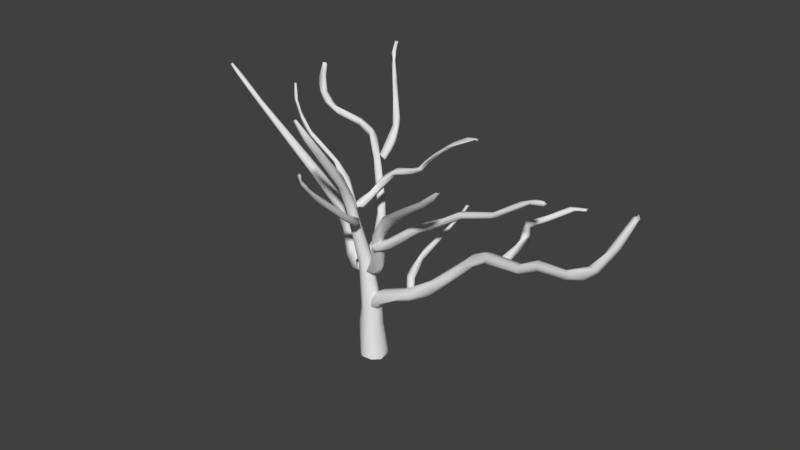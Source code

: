 # Source: Acacia.blend  (saved by Blender 2.78.0; exported with 4.5.12 LTS)
import bpy
from mathutils import Matrix  # noqa: F401  (used for matrix-valued properties, if any)

bpy.ops.wm.read_factory_settings(use_empty=True)
scene = bpy.context.scene
scene.name = 'Scene'

# ---- collections
col_collection_1 = bpy.data.collections.new('Collection 1'); scene.collection.children.link(col_collection_1)

# ---- materials (node trees are filled in below, after node groups)
mat_material_001 = bpy.data.materials.new('Material.001')
mat_material_001.alpha_threshold = 0.0
mat_material_001.use_transparent_shadow = False
mat_material_001.roughness = 0.5

# ---- material node trees

# ---- world
world_world = bpy.data.worlds.new('World'); scene.world = world_world
world_world.color = (0.05088, 0.05088, 0.05088)
world_world.use_sun_shadow = False
world_world.sun_shadow_jitter_overblur = 0.0
world_world.cycles.sampling_method = 'MANUAL'

# ---- meshes
me_mesh = bpy.data.meshes.new('Mesh')
me_mesh.from_pydata([(-0.1769, -0.01919, 0.008702), (-0.1303, -0.1194, 0.01535), (-0.03997, -0.1841, 0.02043), (0.1055, -0.1717, 0.02156), (0.1945, -0.07573, 0.01665), (0.1479, 0.1472, 0.002011), (-0.002969, 0.1949, -0.002247), (-0.1358, 0.1216, 0.000551), (0.1871, 0.02527, 0.1378), (0.03138, -0.1226, 0.4467), (-0.1687, 0.1178, 0.4473), (-0.204, -2.031e-05, 0.4628), (-0.05778, -0.1215, 0.6422), (0.1053, -0.02823, 0.4655), (0.09275, 0.0933, 0.4598), (-0.01293, 0.1616, 0.6019), (-0.147, -0.1026, 0.4839), (-0.08323, 0.1526, 0.6728), (-0.1224, -0.08843, 0.7269), (0.02697, -0.1008, 0.745), (0.09413, 0.05969, 0.7252), (0.05047, 0.1268, 0.7329), (-0.1746, 0.004528, 0.7271), (0.09586, -0.0156, 0.7387), (-0.145, 0.1052, 0.7244), (-0.2127, -0.005794, 1.333), (-0.1482, -0.07841, 1.337), (-0.09948, -0.08455, 1.216), (-0.01814, -0.04466, 1.168), (-0.1964, 0.06992, 1.144), (-0.187, -0.05441, 1.324), (0.005056, 0.02969, 1.149), (-0.06806, 0.08383, 1.396), (-0.1317, 0.1023, 1.396), (-0.02283, 0.02181, 1.373), (-0.09486, -0.0947, 1.555), (-0.2382, 0.0112, 1.665), (-0.2954, -0.1234, 1.983), (-0.1154, -0.07335, 1.854), (-0.2201, -0.1055, 2.303), (-0.1613, -0.1865, 2.19), (-0.2763, -0.09609, 2.231), (-0.1653, -0.1288, 2.254), (-0.2275, -0.2316, 2.199), (-0.3004, -0.1874, 2.33), (-0.2535, -0.3473, 2.506), (-0.2138, -0.3636, 2.504), (-0.1569, -0.3124, 2.475), (-0.1737, -0.3302, 2.671), (-0.2606, -0.2447, 2.532), (-0.108, -0.611, 2.966), (-0.1163, -0.8214, 3.131), (-0.2004, -0.6993, 3.032), (-0.1722, -0.9622, 3.321), (-0.117, -0.8787, 3.296), (-0.1743, -0.732, 3.144), (-0.2052, -0.9158, 3.315), (-0.1643, -1.001, 3.451), (-0.207, -0.9342, 3.409), (-0.2787, -1.036, 3.565), (-0.2218, -1.03, 3.599), (-0.2674, -0.9924, 3.579), (0.007922, 0.01384, 0.8777), (-0.005692, -0.08608, 0.7271), (-0.009135, 0.03683, 0.6749), (-0.000456, 0.1177, 0.7473), (0.001838, -0.05495, 0.8613), (0.07537, -0.009036, 0.6969), (0.06878, 0.06769, 0.7067), (-0.03523, 0.04135, 0.8622), (0.145, -0.05951, 0.8339), (0.1552, 0.02744, 0.8011), (0.1513, 0.08784, 0.852), (0.004698, 0.1085, 0.8271), (0.1183, -0.03605, 1.003), (0.1094, -0.07751, 0.9215), (0.03641, 0.03721, 0.9446), (0.1817, 0.05626, 1.037), (0.3062, -0.0404, 0.9203), (0.333, 0.0442, 0.9193), (0.6405, -0.07179, 1.133), (0.5955, 0.09216, 1.164), (0.6365, -0.01666, 1.042), (0.6081, 0.1018, 1.098), (0.5697, 0.0384, 1.197), (0.6384, -0.0155, 1.219), (0.8001, 0.1175, 1.157), (0.8893, 0.04092, 1.203), (0.7977, 0.1247, 1.322), (0.8994, 0.08103, 1.407), (1.153, 0.09684, 1.514), (1.096, 0.2505, 1.493), (1.228, 0.2585, 1.695), (1.24, 0.14, 1.697), (1.055, 0.1377, 1.33), (1.252, 0.2541, 1.559), (1.448, 0.1486, 1.765), (1.404, 0.1635, 1.882), (1.514, 0.2136, 1.794), (1.375, 0.2859, 1.743), (1.414, 0.2399, 1.9), (1.634, 0.159, 2.028), (1.662, 0.1126, 1.912), (1.709, 0.08237, 2.002), (1.737, 0.1514, 1.904), (1.656, 0.2479, 1.94), (1.706, 0.1972, 2.032), (2.218, 0.06018, 2.126), (2.21, -0.02173, 2.133), (2.213, -0.04657, 2.058), (2.243, -0.01726, 2.02), (2.228, 0.04619, 2.011), (2.234, 0.08472, 2.077), (2.473, -0.06419, 2.24), (2.499, -0.04456, 2.163), (2.507, 0.03932, 2.175), (2.494, 0.0554, 2.232), (2.469, 0.009241, 2.28), (2.931, -0.1215, 2.257), (2.909, -0.1467, 2.378), (3.022, -0.2202, 2.357), (2.922, -0.1747, 2.271), (3.02, -0.1045, 2.37), (3.321, -0.2332, 2.569), (3.102, -0.1271, 2.337), (3.086, -0.1602, 2.454), (3.182, -0.2117, 2.382), (3.216, -0.1899, 2.553), (3.332, -0.1815, 2.505), (3.267, -0.1252, 2.554), (3.362, -0.1267, 2.577), (3.374, -0.1604, 2.748), (3.497, -0.1453, 2.886), (3.515, -0.1029, 2.817), (3.428, -0.08717, 2.851), (3.575, -0.01045, 3.19), (3.613, 0.03733, 3.211), (3.648, 0.01494, 3.167), (3.643, -0.02024, 3.172), (3.624, -0.0375, 3.199), (-0.02473, -0.0882, 1.278), (-0.03093, 0.03858, 1.214), (-0.01895, 0.1218, 1.312), (-0.01068, 0.05568, 1.404), (0.01659, -0.06289, 1.38), (0.07027, -0.07789, 1.278), (0.1017, 0.02396, 1.242), (0.07708, 0.1106, 1.302), (0.0515, 0.08392, 1.414), (0.1875, -0.02667, 1.373), (0.1581, 0.07008, 1.407), (-0.01111, -0.004323, 1.41), (0.2298, -0.1515, 1.852), (0.1067, -0.1178, 1.864), (0.1507, -0.1577, 1.836), (0.1017, -0.05801, 1.872), (0.2537, -0.03377, 1.842), (0.1616, -0.001015, 1.874), (0.321, -0.1342, 1.97), (0.3013, -0.1456, 2.183), (0.3133, -0.2087, 2.132), (0.3889, -0.08377, 2.075), (0.3325, -0.08441, 2.175), (0.4249, -0.2224, 2.137), (0.5863, -0.1526, 2.303), (0.6172, -0.2483, 2.261), (0.6601, -0.3511, 2.362), (0.6214, -0.2227, 2.412), (1.5, -0.8678, 3.009), (1.641, -0.8699, 3.058), (1.362, -0.7486, 2.942), (1.483, -0.8227, 2.93), (1.405, -0.7214, 2.947), (1.807, -0.9413, 3.254), (1.776, -0.9899, 3.27), (1.777, -0.938, 3.278), (-0.1849, -0.006431, 1.191), (-0.1997, -0.07557, 1.242), (-0.2343, -0.05354, 1.353), (-0.2444, 0.02656, 1.38), (-0.224, 0.1208, 1.311), (-0.3032, -0.06084, 1.223), (-0.2732, 0.1232, 1.3), (-0.3257, 0.06233, 1.186), (-0.4433, -0.001536, 1.345), (-0.1903, 0.07918, 1.202), (-0.3961, 0.05511, 1.447), (-0.474, 0.1055, 1.287), (-0.5202, 0.2571, 1.442), (-0.7742, 0.2729, 1.689), (-0.5507, 0.298, 1.61), (-0.6386, 0.1521, 1.583), (-0.3053, 0.1053, 1.376), (-0.7368, 0.3325, 1.886), (-0.6982, 0.2129, 1.785), (-0.817, 0.2205, 1.802), (-0.7385, 0.333, 1.679), (-0.7577, 0.3703, 1.8), (-0.9433, 0.2753, 2.068), (-1.004, 0.3327, 1.931), (-0.992, 0.2254, 2.032), (-1.351, 0.2997, 2.156), (-1.362, 0.3573, 2.108), (-1.473, 0.3805, 2.279), (-1.201, 0.3824, 2.171), (-1.149, 0.3909, 2.094), (-1.36, 0.4188, 2.127), (-2.857, 0.7613, 2.681), (-2.81, 0.7377, 2.708), (-2.766, 0.7627, 2.73), (-2.699, 0.8004, 2.669), (-2.624, 0.7486, 2.583), (-3.264, 0.8476, 2.904), (-3.273, 0.8306, 2.96), (-3.254, 0.8767, 2.982), (-3.122, 0.8786, 2.832), (-3.326, 0.8894, 2.975), (-3.385, 0.8124, 3.079), (-3.357, 0.8353, 3.097), (-3.406, 0.8603, 3.088), (-0.2895, 0.1481, 1.244), (-0.2644, 0.1318, 1.352), (-0.171, 0.1365, 1.355), (-0.1614, 0.156, 1.243), (-0.1643, 0.3019, 1.327), (-0.243, 0.3176, 1.27), (-0.3125, 0.3743, 1.473), (-0.2442, 0.2621, 1.411), (-0.2418, 0.4274, 1.507), (-0.2591, 0.5535, 1.581), (-0.2302, 0.4934, 1.42), (-0.335, 0.4493, 1.405), (-0.3841, 0.5599, 1.697), (-0.3488, 0.6105, 1.545), (-0.455, 0.6293, 1.741), (-0.361, 0.707, 1.717), (-0.5511, 0.7724, 1.881), (-0.4888, 0.7952, 2.015), (-0.6674, 0.9314, 2.078), (-0.7417, 0.9218, 2.152), (-0.6753, 0.8709, 2.174), (-0.7017, 1.008, 2.183), (-0.8484, 1.013, 2.285), (-0.6566, 0.9488, 2.208), (-0.8969, 1.141, 2.361), (-0.8606, 1.06, 2.22), (-1.18, 1.307, 2.4), (-1.072, 1.353, 2.405), (-1.218, 1.379, 2.378), (-1.154, 1.387, 2.37), (-1.2, 1.343, 2.46), (-1.188, 1.396, 2.471), (-1.285, 1.472, 2.459), (-1.444, 1.421, 2.532), (-1.472, 1.484, 2.532), (-1.508, 1.496, 2.49), (-1.446, 1.473, 2.438), (-1.45, 1.4, 2.465), (-1.801, 1.325, 2.59), (-1.817, 1.43, 2.6), (-1.952, 1.421, 2.608), (-1.816, 1.357, 2.539), (-1.944, 1.421, 2.674), (-1.972, 1.348, 2.688), (-2.095, 1.382, 2.652), (-2.214, 1.436, 2.777), (-2.146, 1.458, 2.782), (-2.153, 1.514, 2.767), (-2.404, 1.596, 2.865), (-2.273, 1.595, 2.787), (-2.09, 1.418, 2.639), (-2.347, 1.696, 2.898), (-2.413, 1.674, 2.848), (-2.529, 1.819, 3.0), (-2.49, 1.789, 3.055), (-2.449, 1.806, 3.056), (-2.449, 1.861, 2.994), (-0.8127, 1.099, 2.292), (-0.7197, 1.095, 2.246), (-0.81, 1.187, 2.241), (-0.6931, 1.197, 2.451), (-0.6904, 1.287, 2.416), (-0.7613, 1.259, 2.374), (-0.7878, 1.27, 2.459), (-0.8179, 1.38, 2.635), (-0.7195, 1.347, 2.592), (-0.7735, 1.489, 2.625), (-0.8112, 1.395, 2.543), (-0.8908, 1.55, 2.778), (-0.8356, 1.539, 2.739), (-0.9125, 1.556, 2.673), (-0.9564, 1.552, 2.741), (-1.208, 1.856, 2.999), (-1.267, 1.886, 2.959), (-1.219, 1.946, 3.019), (-1.227, 1.936, 2.948), (-1.377, 2.083, 3.175), (-1.489, 2.248, 3.269), (-1.435, 2.115, 3.122), (-1.526, 2.189, 3.274), (-1.478, 2.238, 3.339), (-1.511, 2.196, 3.317), (-1.474, 2.267, 3.428), (-1.499, 2.31, 3.442), (-1.542, 2.283, 3.369), (-1.496, 2.243, 3.44), (-1.529, 2.268, 3.458), (0.545, 0.03305, 1.186), (0.6216, 0.0732, 1.219), (0.5819, 0.1442, 1.203), (0.5089, 0.1039, 1.171), (0.483, 0.1043, 1.346), (0.5555, 0.04982, 1.32), (0.5953, 0.1274, 1.306), (0.6415, 0.2348, 1.548), (0.5508, 0.2163, 1.45), (0.618, 0.2045, 1.617), (0.6151, 0.3195, 1.699), (0.7602, 0.4708, 1.895), (0.9028, 0.5089, 2.032), (0.9613, 0.5622, 2.174), (0.956, 0.5924, 2.11), (0.9817, 0.6254, 2.234), (1.052, 0.5947, 2.277), (1.041, 0.6314, 2.283), (1.015, 0.6057, 2.297), (-0.1738, -0.1358, 1.995), (-0.1518, -0.1913, 2.074), (-0.1665, -0.2433, 2.021), (-0.1811, -0.2062, 1.964), (-0.08226, -0.1773, 1.966), (-0.08148, -0.1564, 2.042), (-0.05633, -0.3123, 2.095), (-0.06743, -0.314, 2.051), (-0.0896, -0.2389, 1.969), (0.02547, -0.2599, 2.059), (-0.02356, -0.2891, 2.118), (0.04499, -0.3716, 2.069), (0.1184, -0.5222, 2.274), (0.02665, -0.526, 2.218), (0.1341, -0.6688, 2.301), (0.09319, -0.6363, 2.376), (0.187, -0.918, 2.559), (0.06097, -0.5757, 2.222), (0.1727, -1.135, 2.711), (0.1461, -1.063, 2.734), (0.1565, -1.367, 2.971), (0.2011, -1.271, 2.923), (0.2212, -1.434, 3.08), (0.185, -1.448, 3.153), (0.2105, -1.423, 3.148), (0.2365, -1.499, 3.206), (0.2439, -1.447, 3.203), (0.2149, -1.476, 3.219), (0.1356, -0.1726, 1.731), (0.1509, -0.1407, 1.632), (0.1397, -0.06216, 1.651), (0.1249, -0.05649, 1.727), (0.1252, -0.1141, 1.758), (0.3307, -0.07171, 1.715), (0.3082, -0.1485, 1.814), (0.2554, -0.1661, 1.715), (0.3321, -0.09236, 1.865), (0.4189, -0.1203, 1.778), (0.3665, -0.03019, 1.823), (0.8138, -0.1078, 2.119), (0.7453, -0.07251, 2.19), (0.7321, -0.1241, 2.123), (0.7942, -0.01385, 2.122), (0.7829, -0.01682, 2.18), (0.8237, -0.05587, 2.105), (1.428, -0.06513, 2.497), (1.401, 0.0204, 2.5), (1.156, -0.06719, 2.406), (1.203, -0.02899, 2.323), (1.168, -5.233e-05, 2.402), (1.377, -0.04454, 2.551), (1.403, -0.07014, 2.526), (1.412, -0.01528, 2.468), (1.399, 0.003064, 2.555), (1.836, -0.04612, 2.624), (1.78, 0.01176, 2.59), (1.851, -0.03261, 2.689), (1.835, 0.01728, 2.68), (1.944, -0.004271, 2.662), (1.925, 0.0297, 2.679), (2.345, -0.03008, 2.991), (2.327, -0.02632, 2.947), (2.21, -0.01339, 2.938), (2.21, 0.03326, 2.915), (2.304, 0.01175, 2.919), (2.381, 0.0248, 3.007), (2.517, -0.02403, 2.979), (2.517, 0.03147, 2.993), (2.517, -0.0132, 3.033), (-0.2557, -0.06456, 2.118), (-0.19, -0.06197, 2.174), (-0.1949, -0.06924, 2.103), (-0.2297, -0.01087, 2.196), (-0.1491, 0.006799, 2.133), (-0.2531, 0.01739, 2.103), (-0.1863, 0.1217, 2.237), (-0.1277, 0.146, 2.206), (-0.1744, 0.1164, 2.102), (-0.1871, 0.024, 2.082), (-0.2348, 0.1652, 2.16), (-0.2085, 0.2313, 2.27), (-0.1547, 0.308, 2.31), (-0.1009, 0.2398, 2.373), (-0.04916, 0.2605, 2.352), (-0.1437, 0.2511, 2.204), (-0.08362, 0.3348, 2.34), (-0.05348, 0.3146, 2.493), (0.02724, 0.3674, 2.536), (0.08503, 0.2824, 2.54), (0.1413, 0.3215, 2.542), (0.1675, 0.3608, 2.581), (0.1379, 0.2851, 2.614), (0.143, 0.3361, 2.633), (0.4519, 0.3292, 2.701), (0.3687, 0.3054, 2.626), (0.4854, 0.3881, 2.682), (0.3742, 0.3516, 2.687), (0.5294, 0.3375, 2.712), (0.4196, 0.3632, 2.626), (0.4684, 0.3677, 2.739), (0.6018, 0.3493, 2.849), (0.5857, 0.3963, 2.888), (0.6126, 0.3791, 2.826), (0.8062, 0.3797, 3.007), (0.8768, 0.4001, 3.1), (0.8206, 0.3459, 3.061), (1.184, 0.3548, 3.313), (1.171, 0.3669, 3.25), (0.9851, 0.3729, 3.2), (1.338, 0.3292, 3.339), (1.332, 0.3536, 3.304), (1.34, 0.3696, 3.334), (1.813, 0.1837, 1.997), (1.881, 0.171, 2.058), (1.948, 0.1769, 1.984), (1.879, 0.1896, 1.925), (1.893, 0.3969, 2.1), (1.953, 0.6406, 2.15), (1.893, 0.4367, 1.977), (1.945, 0.6154, 2.089), (1.902, 0.5527, 2.167), (1.832, 0.5218, 2.067), (1.891, 0.6445, 2.087), (1.856, 0.5967, 2.202), (1.846, 0.6628, 2.189), (1.935, 0.5903, 2.231), (1.9, 0.6907, 2.244), (1.947, 0.5249, 2.394), (1.972, 0.5808, 2.3), (1.99, 0.6162, 2.377), (1.895, 0.5943, 2.369), (2.011, 0.51, 2.383), (2.071, 0.6006, 2.398), (2.132, 0.5343, 2.453), (2.11, 0.5663, 2.388), (2.099, 0.6078, 2.468), (2.22, 0.6358, 2.534), (2.355, 0.8072, 2.609), (2.232, 0.6119, 2.482), (2.309, 0.8015, 2.571), (2.412, 0.8007, 2.59), (2.433, 0.8898, 2.584), (2.416, 0.8267, 2.559), (2.543, 0.8523, 2.617), (2.543, 0.8531, 2.58), (2.543, 0.9073, 2.615), (-1.571, 0.3194, 3.343), (-1.617, 0.3222, 3.345), (-1.592, 0.3587, 3.34), (-1.575, 0.2781, 3.147), (-1.575, 0.3236, 3.148), (-1.524, 0.2929, 3.143), (-1.383, 0.2073, 2.888), (-1.475, 0.2785, 2.969), (-1.433, 0.2613, 3.008), (-1.217, 0.2052, 2.823), (-1.176, 0.1597, 2.769), (-1.169, 0.1907, 2.723), (-1.154, 0.2197, 2.756), (-0.8353, 0.1977, 2.599), (-0.7389, 0.1103, 2.562), (-0.796, 0.1366, 2.545), (-0.5707, 0.1245, 2.422), (-0.6698, 0.1363, 2.557), (-0.5238, 0.04942, 2.403), (-0.4612, 0.06306, 2.316), (-0.4584, 0.09854, 2.407), (-0.356, -0.001147, 2.305), (-0.2397, -0.001072, 2.111), (-0.2652, -0.07555, 2.122), (-0.3097, -0.06023, 2.1), (-0.3082, -0.01169, 2.086)], [], [(8, 4, 5), (9, 2, 3), (13, 9, 4), (13, 4, 8), (5, 14, 8), (6, 15, 5), (16, 1, 2), (10, 17, 6), (12, 18, 16), (21, 14, 15), (18, 22, 11), (24, 17, 10), (22, 24, 11), (27, 12, 19), (28, 19, 23), (21, 31, 20), (22, 29, 24), (30, 25, 18), (31, 28, 23), (17, 33, 15), (32, 34, 31), (28, 35, 27), (25, 36, 29), (38, 35, 34), (43, 30, 26), (42, 38, 39), (42, 40, 38), (44, 41, 37), (45, 44, 37), (45, 37, 43), (47, 43, 40), (49, 39, 41), (50, 47, 42), (50, 42, 48), (45, 52, 44), (50, 51, 47), (49, 55, 48), (53, 56, 46), (52, 56, 55), (54, 57, 51), (55, 60, 50), (58, 60, 55), (53, 59, 58), (57, 60, 53), (58, 61, 60), (67, 63, 64), (69, 73, 62), (70, 63, 67), (71, 67, 68), (65, 72, 68), (70, 75, 63), (76, 77, 73), (74, 77, 76), (72, 79, 71), (78, 80, 70), (77, 81, 73), (74, 84, 77), (82, 78, 79), (83, 72, 73), (80, 85, 74), (86, 82, 79), (87, 80, 82), (94, 87, 86), (91, 86, 83), (92, 91, 88), (93, 88, 89), (95, 94, 86), (93, 89, 90), (100, 92, 88), (96, 93, 90), (97, 100, 93), (96, 90, 94), (95, 98, 94), (92, 100, 99), (101, 100, 97), (103, 97, 93), (103, 93, 96), (105, 99, 100), (103, 101, 97), (104, 102, 98), (106, 105, 100), (103, 108, 101), (102, 109, 103), (104, 110, 102), (111, 104, 105), (109, 108, 103), (113, 108, 109), (114, 109, 110), (112, 115, 111), (117, 107, 108), (118, 114, 115), (113, 119, 117), (124, 115, 116), (122, 116, 117), (119, 125, 122), (123, 127, 119), (123, 120, 126), (128, 126, 124), (129, 124, 122), (129, 122, 125), (130, 128, 124), (132, 127, 123), (133, 123, 128), (134, 129, 131), (135, 134, 131), (138, 132, 133), (130, 137, 133), (136, 137, 130), (134, 136, 130), (144, 151, 140), (145, 140, 141), (147, 141, 142), (143, 148, 142), (146, 149, 145), (150, 156, 149), (147, 156, 150), (156, 152, 149), (148, 157, 147), (155, 157, 148), (158, 152, 156), (159, 155, 153), (160, 153, 154), (161, 158, 156), (162, 157, 155), (158, 163, 152), (164, 161, 157), (166, 160, 163), (167, 164, 162), (159, 170, 167), (166, 168, 159), (169, 165, 161), (168, 170, 159), (171, 166, 165), (170, 172, 167), (172, 164, 167), (168, 174, 170), (170, 175, 172), (171, 174, 168), (177, 181, 176), (176, 183, 185), (180, 192, 179), (182, 192, 180), (179, 186, 178), (192, 186, 179), (186, 191, 184), (187, 188, 183), (184, 189, 187), (192, 194, 186), (190, 193, 192), (196, 188, 187), (195, 189, 191), (194, 195, 191), (197, 190, 188), (197, 193, 190), (193, 198, 192), (189, 199, 196), (199, 205, 197), (202, 199, 201), (207, 202, 201), (204, 209, 203), (208, 207, 201), (205, 210, 204), (206, 210, 205), (211, 206, 202), (211, 215, 210), (213, 208, 209), (210, 214, 209), (212, 215, 207), (216, 215, 212), (219, 216, 212), (217, 212, 213), (218, 213, 214), (216, 219, 214), (222, 227, 221), (223, 224, 222), (220, 225, 223), (221, 226, 220), (222, 228, 227), (224, 229, 222), (225, 230, 224), (226, 231, 220), (228, 226, 227), (231, 233, 230), (234, 236, 231), (237, 228, 229), (235, 229, 230), (236, 233, 231), (237, 232, 228), (238, 235, 233), (240, 234, 232), (241, 237, 235), (245, 238, 239), (246, 239, 242), (247, 244, 243), (247, 243, 241), (249, 247, 241), (248, 241, 245), (246, 248, 245), (250, 246, 242), (251, 244, 247), (247, 252, 251), (252, 247, 249), (257, 248, 246), (251, 253, 250), (256, 252, 249), (252, 254, 251), (263, 253, 254), (256, 260, 255), (262, 263, 259), (264, 261, 258), (270, 260, 261), (262, 266, 263), (263, 265, 264), (260, 267, 262), (270, 269, 260), (266, 265, 263), (265, 268, 264), (267, 274, 266), (269, 271, 267), (271, 275, 274), (272, 276, 269), (268, 273, 272), (271, 276, 275), (280, 277, 278), (281, 278, 279), (283, 279, 277), (284, 277, 280), (285, 280, 281), (287, 282, 283), (288, 284, 285), (290, 286, 287), (294, 292, 288), (294, 288, 289), (286, 294, 289), (294, 296, 292), (293, 298, 295), (296, 301, 299), (297, 300, 296), (299, 304, 297), (300, 302, 301), (302, 305, 301), (303, 302, 300), (307, 311, 310), (308, 312, 307), (309, 313, 308), (310, 315, 309), (313, 314, 312), (314, 316, 312), (311, 317, 315), (317, 318, 315), (315, 321, 314), (318, 321, 315), (322, 318, 317), (319, 320, 322), (321, 323, 319), (325, 322, 320), (322, 324, 321), (326, 330, 329), (327, 331, 326), (330, 334, 329), (329, 334, 328), (331, 335, 330), (334, 333, 328), (330, 337, 334), (331, 338, 335), (336, 338, 331), (333, 339, 332), (343, 339, 333), (338, 340, 337), (337, 340, 343), (342, 344, 340), (341, 347, 338), (344, 346, 343), (347, 348, 342), (346, 349, 345), (349, 347, 345), (350, 347, 349), (352, 348, 350), (351, 353, 349), (352, 351, 348), (361, 354, 355), (359, 355, 356), (360, 358, 354), (364, 356, 357), (363, 361, 355), (362, 357, 358), (367, 360, 361), (366, 362, 360), (364, 368, 359), (370, 365, 363), (359, 370, 363), (368, 370, 359), (369, 368, 364), (367, 373, 366), (365, 371, 367), (374, 370, 368), (375, 369, 366), (375, 372, 369), (377, 373, 371), (372, 378, 374), (379, 372, 375), (376, 382, 379), (377, 382, 376), (371, 380, 377), (381, 378, 372), (383, 385, 379), (384, 380, 381), (386, 382, 380), (387, 380, 384), (385, 390, 384), (390, 387, 384), (388, 391, 389), (386, 394, 391), (391, 393, 390), (392, 394, 386), (395, 398, 397), (396, 398, 395), (397, 404, 396), (398, 406, 400), (399, 402, 398), (400, 403, 404), (401, 406, 398), (403, 402, 399), (405, 410, 403), (406, 407, 405), (402, 409, 401), (407, 411, 410), (407, 413, 411), (412, 413, 407), (408, 417, 412), (409, 414, 408), (410, 415, 409), (411, 415, 410), (413, 416, 411), (412, 418, 413), (421, 416, 413), (418, 421, 413), (415, 420, 414), (424, 415, 416), (422, 421, 418), (423, 419, 417), (420, 423, 417), (423, 420, 424), (425, 421, 422), (426, 419, 423), (421, 428, 423), (426, 431, 419), (430, 421, 427), (431, 434, 427), (429, 431, 426), (432, 434, 431), (435, 432, 431), (434, 432, 430), (436, 435, 433), (444, 445, 440), (443, 446, 442), (446, 449, 447), (447, 449, 450), (443, 451, 446), (448, 452, 445), (450, 452, 448), (454, 451, 443), (453, 456, 449), (455, 454, 443), (455, 443, 452), (457, 453, 451), (453, 461, 456), (457, 459, 453), (461, 458, 455), (461, 455, 456), (462, 461, 453), (464, 459, 460), (463, 461, 462), (461, 467, 460), (460, 468, 464), (468, 466, 464), (467, 468, 460), (468, 469, 466), (463, 469, 471), (468, 470, 469), (475, 477, 472), (474, 476, 473), (472, 477, 474), (475, 478, 477), (476, 479, 475), (479, 478, 475), (480, 479, 476), (484, 485, 483), (486, 481, 482), (483, 487, 482), (485, 484, 481), (485, 488, 483), (491, 490, 487), (489, 492, 485), (493, 489, 486), (494, 488, 492), (495, 486, 490), (496, 495, 490), (496, 490, 491), (497, 496, 491), (495, 494, 493), (4, 9, 3), (7, 10, 6), (1, 11, 0), (9, 12, 2), (8, 14, 13), (5, 15, 14), (13, 14, 20, 23), (1, 16, 11), (12, 16, 2), (16, 18, 11), (9, 19, 12), (19, 9, 13, 23), (21, 20, 14), (17, 15, 6), (11, 24, 10), (18, 12, 27, 26), (25, 29, 22), (18, 25, 22), (32, 21, 15, 33), (28, 27, 19), (20, 31, 23), (24, 29, 17), (26, 30, 18), (21, 32, 31), (34, 32, 39, 38), (29, 33, 17), (31, 34, 28), (27, 35, 26), (29, 36, 33), (34, 35, 28), (30, 37, 25), (25, 37, 36), (76, 69, 66, 74), (35, 43, 26), (33, 39, 32), (36, 41, 33), (41, 39, 33), (40, 43, 35), (38, 40, 35), (37, 41, 36), (43, 37, 30), (46, 45, 43), (47, 46, 43), (42, 47, 40), (39, 48, 42), (44, 49, 41), (49, 48, 39), (44, 52, 49), (47, 51, 46), (45, 46, 52), (46, 51, 53), (49, 52, 55), (46, 56, 52), (50, 54, 51), (48, 55, 50), (55, 56, 58), (51, 57, 53), (50, 60, 54), (56, 53, 58), (54, 60, 57), (53, 60, 59), (58, 59, 61), (66, 69, 62), (68, 67, 64), (65, 68, 64), (71, 70, 67), (68, 72, 71), (65, 73, 72), (78, 70, 71, 79), (75, 74, 66), (63, 75, 66), (69, 76, 73), (79, 72, 83, 86), (75, 80, 74), (70, 80, 75), (78, 82, 80), (85, 80, 90, 89), (81, 83, 73), (77, 84, 81), (74, 85, 84), (84, 88, 81), (85, 89, 84), (86, 87, 82), (89, 88, 84), (98, 99, 105, 104), (81, 91, 83), (88, 91, 81), (87, 90, 80), (94, 90, 87), (91, 95, 86), (93, 100, 88), (91, 99, 95), (92, 99, 91), (98, 96, 94), (95, 99, 98), (102, 103, 96), (98, 102, 96), (107, 106, 101, 108), (101, 106, 100), (106, 107, 105), (102, 110, 109), (111, 110, 104), (112, 111, 105), (107, 112, 105), (114, 110, 111, 115), (113, 117, 108), (114, 113, 109), (116, 112, 107, 117), (112, 116, 115), (120, 113, 114, 121), (118, 121, 114), (124, 118, 115), (113, 120, 119), (126, 121, 118, 124), (122, 124, 116), (117, 119, 122), (120, 123, 119), (121, 126, 120), (131, 132, 139, 135), (119, 127, 125), (127, 129, 125), (128, 123, 126), (129, 130, 124), (131, 129, 127), (132, 131, 127), (130, 133, 128), (134, 130, 129), (133, 132, 123), (149, 146, 147, 150), (133, 137, 138), (134, 135, 136), (132, 138, 139), (135, 139, 136), (145, 144, 140), (146, 145, 141), (147, 146, 141), (142, 148, 147), (151, 144, 153, 155), (143, 151, 148), (149, 152, 145), (181, 177, 178, 184), (145, 154, 144), (151, 155, 148), (154, 153, 144), (152, 154, 145), (147, 157, 156), (160, 159, 153), (152, 160, 154), (157, 161, 156), (159, 162, 155), (152, 163, 160), (162, 164, 157), (158, 165, 163), (161, 165, 158), (159, 167, 162), (160, 166, 159), (165, 166, 163), (164, 169, 161), (166, 171, 168), (169, 171, 165), (172, 169, 164), (172, 173, 169), (170, 174, 175), (172, 175, 173), (169, 174, 171), (173, 174, 169), (176, 181, 183), (187, 183, 181, 184), (180, 185, 182), (190, 182, 185, 188), (178, 186, 184), (185, 183, 188), (204, 193, 197, 205), (182, 190, 192), (184, 191, 189), (186, 194, 191), (189, 196, 187), (196, 197, 188), (192, 198, 194), (199, 197, 196), (189, 195, 199), (194, 200, 195), (198, 200, 194), (195, 201, 199), (200, 201, 195), (204, 198, 193), (200, 198, 203, 201), (199, 206, 205), (202, 206, 199), (201, 203, 209, 208), (198, 204, 203), (207, 211, 202), (207, 208, 213, 212), (204, 210, 209), (206, 211, 210), (207, 215, 211), (240, 243, 244, 242), (209, 214, 213), (210, 215, 214), (215, 216, 214), (217, 219, 212), (218, 217, 213), (214, 219, 218), (223, 225, 224), (220, 231, 225), (221, 227, 226), (222, 229, 228), (230, 229, 224), (225, 231, 230), (226, 234, 231), (226, 232, 234), (228, 232, 226), (233, 235, 230), (235, 237, 229), (237, 240, 232), (238, 241, 235), (236, 238, 233), (234, 239, 236), (239, 238, 236), (242, 239, 234), (240, 242, 234), (243, 240, 237), (241, 243, 237), (246, 250, 253, 257), (245, 241, 238), (246, 245, 239), (244, 250, 242), (248, 249, 241), (251, 250, 244), (272, 270, 264, 268), (248, 256, 249), (251, 254, 253), (252, 255, 254), (252, 256, 255), (248, 257, 256), (257, 261, 256), (257, 258, 261), (253, 258, 257), (259, 263, 254), (255, 259, 254), (255, 260, 259), (263, 258, 253), (256, 261, 260), (264, 270, 261), (263, 264, 258), (259, 260, 262), (262, 267, 266), (260, 269, 267), (287, 284, 291, 290), (267, 271, 274), (265, 274, 268), (266, 274, 265), (270, 272, 269), (269, 276, 271), (268, 274, 273), (272, 273, 276), (282, 281, 279), (281, 280, 278), (283, 282, 279), (284, 283, 277), (10, 7, 0, 11), (285, 284, 280), (286, 285, 281), (282, 286, 281), (284, 287, 283), (287, 286, 282), (289, 288, 285), (286, 289, 285), (306, 299, 301, 305), (290, 295, 286), (288, 292, 284), (291, 293, 290), (292, 291, 284), (290, 293, 295), (286, 295, 294), (292, 299, 291), (291, 299, 293), (292, 296, 299), (293, 299, 298), (294, 297, 296), (295, 297, 294), (295, 298, 297), (296, 300, 301), (298, 299, 297), (299, 306, 304), (332, 327, 328, 333), (297, 303, 300), (297, 304, 303), (304, 306, 303), (307, 312, 311), (308, 313, 312), (309, 315, 313), (310, 311, 315), (312, 316, 311), (313, 315, 314), (311, 316, 317), (316, 322, 317), (314, 319, 316), (316, 319, 322), (314, 321, 319), (322, 321, 318), (319, 323, 320), (323, 325, 320), (321, 324, 323), (325, 324, 322), (326, 331, 330), (341, 336, 332, 339), (327, 336, 331), (327, 332, 336), (330, 335, 337), (334, 343, 333), (334, 337, 343), (335, 338, 337), (336, 341, 338), (345, 341, 339, 343), (338, 342, 340), (352, 350, 349, 353), (340, 344, 343), (338, 347, 342), (341, 345, 347), (342, 348, 344), (343, 346, 345), (348, 346, 344), (350, 348, 347), (351, 349, 346), (348, 351, 346), (369, 364, 362, 366), (361, 360, 354), (360, 362, 358), (359, 363, 355), (364, 359, 356), (362, 364, 357), (365, 367, 361), (363, 365, 361), (367, 366, 360), (379, 375, 373, 376), (369, 372, 368), (367, 371, 373), (370, 374, 365), (372, 374, 368), (373, 375, 366), (365, 374, 371), (378, 371, 374), (409, 402, 403, 410), (377, 376, 373), (379, 385, 372), (377, 380, 382), (378, 380, 371), (378, 381, 380), (385, 381, 372), (382, 383, 379), (385, 384, 381), (382, 388, 383), (386, 388, 382), (387, 386, 380), (383, 389, 385), (383, 388, 389), (385, 389, 390), (388, 386, 391), (389, 391, 390), (387, 392, 386), (390, 392, 387), (390, 393, 392), (391, 394, 393), (397, 398, 400), (396, 399, 398), (396, 404, 399), (397, 400, 404), (398, 402, 401), (399, 404, 403), (400, 405, 403), (400, 406, 405), (405, 407, 410), (401, 412, 406), (401, 408, 412), (401, 409, 408), (428, 421, 430, 429), (406, 412, 407), (408, 414, 417), (409, 415, 414), (411, 416, 415), (412, 417, 418), (417, 419, 418), (414, 420, 417), (419, 422, 418), (415, 424, 420), (421, 424, 416), (421, 423, 424), (419, 425, 422), (425, 427, 421), (428, 426, 423), (419, 427, 425), (419, 431, 427), (428, 429, 426), (438, 439, 442, 447), (427, 434, 430), (430, 433, 429), (433, 431, 429), (433, 435, 431), (430, 437, 433), (430, 432, 437), (433, 437, 436), (432, 435, 437), (442, 439, 440, 443), (441, 438, 447, 444), (441, 444, 440), (454, 455, 458, 460), (440, 445, 443), (442, 446, 447), (444, 448, 445), (444, 447, 448), (447, 450, 448), (446, 451, 449), (445, 452, 443), (449, 456, 450), (456, 452, 450), (451, 453, 449), (456, 455, 452), (454, 457, 451), (454, 460, 457), (470, 468, 467, 471), (457, 460, 459), (459, 462, 453), (461, 460, 458), (464, 462, 459), (463, 465, 461), (461, 465, 467), (464, 466, 462), (462, 466, 463), (465, 463, 467), (466, 469, 463), (463, 471, 467), (473, 475, 472), (473, 476, 475), (474, 477, 476), (477, 478, 480), (477, 480, 476), (478, 482, 480), (480, 481, 479), (480, 482, 481), (479, 483, 478), (481, 484, 479), (483, 482, 478), (479, 484, 483), (487, 486, 482), (483, 488, 487), (489, 485, 481), (486, 489, 481), (487, 490, 486), (488, 491, 487), (485, 492, 488), (493, 492, 489), (495, 493, 486), (494, 491, 488), (493, 494, 492), (494, 497, 491)])
me_mesh.polygons.foreach_set('use_smooth', [True] * 857)
_uv = me_mesh.uv_layers.new(name='UVMap')
_uv.uv.foreach_set('vector', [-1.223, 1.495, -0.9985, 1.568, -1.479, 1.891, -0.6258, 5.565, -0.3937, 6.601, -0.7784, 6.582, -0.8091, 5.384, -0.6258, 5.565, -0.9985, 6.451, -1.379, 0.7138, -0.9985, 1.568, -1.223, 1.495, -1.479, 1.891, -1.616, 0.9002, -1.223, 1.495, 5.18, 6.544, 5.298, 5.218, 5.586, 6.622, -0.1532, 5.451, -0.1427, 6.515, -0.3937, 6.601, 4.854, 5.609, 5.129, 5.06, 5.18, 6.544, -0.4129, 5.129, -0.2462, 4.891, -0.1532, 5.451, 5.5, 4.979, 5.553, 5.651, 5.298, 5.218, -4.574, -4.98, -4.817, -5.042, -4.632, -5.724, 4.982, 5.001, 5.129, 5.06, 4.854, 5.609, -4.817, -5.042, -5.073, -5.116, -4.632, -5.724, -0.3668, 3.8, -0.4129, 5.129, -0.6473, 4.871, -0.6874, 6.601, -0.7026, 7.264, -0.989, 7.314, -1.831, 0.4011, -1.862, -0.5688, -1.625, 0.3601, -4.817, -5.042, -5.264, -4.008, -5.073, -5.116, -5.062, -3.46, -5.195, -3.469, -4.574, -4.98, -1.862, -0.5688, -1.782, -0.7479, -1.492, 0.2194, 5.129, 5.06, 5.174, 3.483, 5.298, 5.218, -2.168, -1.022, -1.963, -1.027, -1.862, -0.5688, 6.492, 6.32, 6.377, 7.065, 6.269, 6.413, -5.195, -3.469, -5.461, -2.621, -5.264, -4.008, 6.458, 7.567, 6.377, 7.065, 6.641, 6.581, -0.1717, 1.837, -0.1427, 3.516, -0.2513, 3.522, -2.216, -3.048, -2.108, -2.167, -2.378, -3.164, -2.216, -3.048, -2.089, -3.016, -2.108, -2.167, -5.393, -0.7691, -5.562, -1.084, -5.328, -1.708, -5.095, -0.2063, -5.393, -0.7691, -5.328, -1.708, -2.618, 5.003, -2.509, 6.395, -2.653, 5.763, -2.868, 5.071, -2.653, 5.763, -2.856, 5.827, -2.275, -3.851, -2.378, -3.164, -2.487, -3.081, -2.887, 3.592, -2.868, 5.071, -2.949, 5.823, -1.444, -5.049, -2.216, -3.048, -1.989, -4.141, -5.095, -0.2063, -4.533, 1.39, -5.393, -0.7691, -2.887, 3.592, -2.706, 2.901, -2.868, 5.071, -2.275, -3.851, -1.41, -5.641, -1.989, -4.141, -4.045, 2.314, -4.163, 2.267, -5.049, -0.2005, -4.533, 1.39, -4.163, 2.267, -4.522, 1.702, -2.723, 2.495, -2.55, 2.008, -2.706, 2.901, -1.41, -5.641, -1.102, -7.0, -1.444, -5.049, -4.178, 2.522, -4.058, 3.077, -4.522, 1.702, -4.045, 2.314, -4.022, 2.993, -4.178, 2.522, 0.4083, 6.972, 0.4894, 6.669, 0.4894, 7.191, 4.229, 7.986, 4.087, 7.53, 4.229, 7.462, 4.563, 4.595, 4.837, 4.733, 4.502, 4.819, 7.599, 7.669, 7.7, 7.465, 7.7, 7.748, 4.787, 4.241, 4.837, 4.733, 4.563, 4.595, 4.545, 4.267, 4.563, 4.595, 4.41, 4.598, -6.53, -6.872, -6.522, -6.406, -6.754, -6.765, -1.722, 6.141, -1.536, 6.131, -1.767, 6.632, 4.532, 7.583, 4.551, 7.351, 4.827, 7.733, 5.236, 6.648, 5.494, 6.622, 5.39, 6.85, -6.522, -6.406, -6.642, -5.912, -6.711, -6.474, 4.721, 3.754, 4.782, 2.694, 4.787, 4.241, 4.551, 7.351, 4.827, 6.618, 4.827, 7.733, -1.337, 5.991, -1.448, 4.668, -1.226, 5.751, 4.551, 2.835, 4.721, 3.754, 4.51, 3.697, -6.5, -5.036, -6.522, -6.406, -6.386, -6.78, -1.811, 4.641, -1.568, 4.513, -1.337, 5.991, -6.567, -4.501, -6.804, -5.071, -6.642, -5.912, 4.417, 2.035, 4.782, 2.694, 4.551, 2.835, 4.224, 1.483, 4.417, 2.035, 4.262, 2.305, -6.027, -3.381, -6.567, -4.501, -6.5, -5.036, 3.21, 7.349, 3.129, 6.816, 3.362, 6.309, 3.522, 7.298, 3.362, 6.309, 3.522, 6.513, -6.059, -2.932, -6.466, -3.695, -6.567, -4.501, -1.226, 2.462, -1.416, 3.628, -1.518, 2.903, 3.365, 7.876, 3.21, 7.349, 3.362, 6.309, -1.353, 1.891, -1.226, 2.462, -1.518, 2.903, 5.261, 7.333, 5.424, 7.203, 5.424, 7.803, 4.417, -0.02605, 4.462, 0.9973, 4.224, 1.483, 4.087, 0.714, 4.255, -0.2135, 4.224, 1.483, -5.75, -2.849, -5.562, -2.191, -5.776, -2.429, 1.952, -1.046, 2.044, -0.417, 1.91, -0.3422, 1.711, -1.171, 1.91, -0.3422, 1.681, 0.252, 4.644, -0.9559, 4.52, 0.5412, 4.417, -0.02605, -5.734, -1.558, -5.776, -2.429, -5.562, -2.191, 1.711, -1.171, 1.952, -1.046, 1.91, -0.3422, 4.348, -0.878, 4.505, -0.7213, 4.255, -0.2135, 2.287, 3.628, 2.081, 3.481, 2.259, 3.008, 1.711, -1.171, 1.296, -2.48, 1.952, -1.046, 1.625, -0.9816, 1.108, -2.402, 1.711, -1.171, 4.348, -0.878, 4.457, -2.189, 4.505, -0.7213, -6.481, -0.1746, -6.024, -1.436, -5.734, -1.558, 1.108, -2.402, 1.296, -2.48, 1.711, -1.171, 1.171, -3.21, 1.296, -2.48, 1.108, -2.402, 4.487, -2.973, 4.594, -2.177, 4.457, -2.189, -6.301, -0.07747, -6.461, 0.6718, -6.481, -0.1746, 3.773, 7.304, 3.96, 7.7, 3.741, 7.7, 4.426, -4.086, 4.487, -2.973, 4.309, -3.007, 1.171, -3.21, 0.8674, -4.376, 1.36, -3.271, -7.0, 2.218, -6.461, 0.6718, -6.309, 0.7046, 2.129, 6.707, 2.12, 5.412, 2.311, 5.415, 2.323, 6.542, 2.31, 6.901, 2.129, 6.707, 0.6906, -5.535, 0.8305, -5.282, 0.8674, -4.376, 0.6906, -5.535, 0.6016, -4.602, 0.4946, -5.019, 4.539, -5.346, 4.576, -4.831, 4.399, -4.585, -6.737, 2.844, -7.0, 2.218, -6.814, 2.062, 2.257, 7.177, 2.129, 6.707, 2.31, 6.901, -6.796, 3.1, -6.984, 2.93, -7.0, 2.218, 1.26, -6.317, 0.8305, -5.282, 0.6906, -5.535, 4.6, -6.203, 4.743, -5.414, 4.539, -5.346, 2.988, 6.715, 3.08, 7.509, 2.864, 7.027, 2.972, 5.79, 2.988, 6.715, 2.864, 7.027, 4.749, -6.998, 4.794, -6.263, 4.6, -6.203, -6.796, 3.1, -5.718, 4.461, -6.443, 3.729, -5.562, 4.432, -5.718, 4.461, -6.796, 3.1, -6.258, 3.559, -5.562, 4.432, -6.796, 3.1, 1.012, 6.194, 0.8759, 6.301, 1.014, 5.905, 6.532, -6.597, 6.35, -6.747, 6.623, -7.0, 1.491, 5.502, 1.591, 5.905, 1.321, 5.698, 7.226, 0.3481, 7.296, 0.4436, 7.116, 0.6103, 6.806, -6.711, 6.788, -6.279, 6.532, -6.597, -1.599, 6.632, -1.599, 7.525, -1.811, 6.753, 1.491, 5.502, 0.9331, 4.475, 1.466, 5.206, 6.658, -5.305, 6.378, -5.21, 6.788, -6.279, 1.282, 5.427, 0.6984, 4.618, 1.491, 5.502, -6.079, 5.748, -6.225, 5.724, -6.21, 4.473, 6.51, -4.858, 6.378, -5.21, 6.658, -5.305, -6.003, 6.61, -6.079, 5.748, -5.918, 5.758, 1.235, 7.888, 0.882, 7.223, 1.041, 7.163, 6.674, -4.603, 6.51, -4.858, 6.658, -5.305, -6.157, 6.558, -6.225, 5.724, -6.079, 5.748, 6.51, -4.858, 6.429, -4.291, 6.378, -5.21, 0.7119, 3.189, 0.761, 3.893, 0.6984, 4.618, 6.464, -3.357, 6.269, -4.501, 6.429, -4.291, 1.953, 1.074, 1.759, 0.822, 1.925, 0.252, -5.594, 4.461, -5.594, 7.089, -5.811, 5.077, -1.037, 2.91, -1.019, 5.399, -1.226, 1.912, 6.762, 0.07704, 6.645, -3.716, 6.674, -4.603, -1.019, 5.399, -1.153, 5.028, -1.226, 1.912, 6.649, -0.4697, 6.464, -3.357, 6.645, -3.716, 2.019, 3.526, 1.931, 3.53, 1.953, 1.074, 1.931, 3.53, 1.759, 0.822, 1.953, 1.074, -1.019, 5.399, -1.182, 6.264, -1.153, 5.028, 2.019, 3.526, 2.044, 4.683, 1.931, 3.53, 6.649, -0.4697, 6.649, 0.8087, 6.549, -0.2515, -5.226, 7.483, -5.488, 7.483, -5.243, 7.25, -5.243, 7.25, -5.562, 7.171, -5.223, 7.079, 2.414, 7.416, 2.538, 7.164, 2.723, 7.355, 3.722, -6.663, 3.637, -6.521, 3.631, -6.762, 2.723, 7.355, 2.748, 6.908, 2.864, 7.467, 2.538, 7.164, 2.748, 6.908, 2.723, 7.355, 2.7, 2.216, 2.677, 1.431, 3.03, 2.278, 4.055, -6.245, 3.653, -5.826, 4.087, -6.731, 2.916, 3.372, 2.571, 4.51, 2.592, 3.338, 2.538, 7.164, 2.864, 5.705, 2.748, 6.908, 6.269, -5.875, 5.991, -5.086, 6.12, -6.843, 3.419, -4.998, 3.653, -5.826, 4.055, -6.245, 2.812, 4.737, 2.571, 4.51, 2.768, 4.122, 2.305, 1.015, 2.435, 0.7229, 2.677, 1.431, 3.169, -4.784, 3.323, -5.53, 3.653, -5.826, 6.2, -5.122, 5.991, -5.086, 6.269, -5.875, 5.991, -5.086, 5.639, -4.422, 6.12, -6.843, 2.571, 4.51, 2.656, 5.173, 2.414, 4.546, 3.306, -4.118, 3.129, -3.556, 3.169, -4.784, -5.01, 5.835, -4.815, 6.523, -5.21, 5.85, -4.918, 3.077, -5.01, 5.835, -5.21, 5.85, 5.778, -3.642, 6.094, 0.8645, 5.663, -2.884, 2.977, -5.231, 3.069, -5.33, 2.436, -0.9402, 5.896, -3.85, 6.255, 0.6594, 5.778, -3.642, 3.339, -3.018, 3.788, 0.9441, 3.129, -3.556, 3.905, 0.6319, 3.339, -3.018, 3.444, -3.092, 3.905, 0.6319, 3.993, 2.147, 3.788, 0.9441, 3.054, -6.636, 2.977, -5.231, 2.842, -5.182, 6.255, 0.6594, 6.075, 2.364, 6.094, 0.8645, 4.087, 2.519, 3.993, 2.147, 4.033, 1.276, 3.993, 2.776, 3.993, 2.147, 4.087, 2.519, -4.183, 5.252, -4.199, 4.941, -4.052, 4.777, -4.822, 7.052, -4.822, 7.443, -4.889, 7.332, 2.908, -6.981, 3.054, -6.636, 2.932, -6.663, 4.229, 7.834, 4.233, 7.462, 4.361, 7.94, 0.3143, 1.837, 0.2345, 1.469, 0.4946, 1.666, 5.42, 1.705, 5.243, 1.47, 5.639, 1.594, -2.487, -6.767, -2.762, -6.625, -2.734, -7.0, -3.453, 2.185, -3.699, 2.869, -3.684, 2.008, 0.3143, 1.837, -0.08946, 1.143, 0.2345, 1.469, 5.243, 1.47, 5.134, 0.7548, 5.639, 1.594, -2.762, -6.625, -3.188, -6.222, -2.994, -6.702, -3.699, 2.869, -3.969, 2.877, -3.684, 2.008, -0.08946, 1.143, 0.149, 1.118, 0.2345, 1.469, -2.928, -6.097, -3.275, -5.675, -3.188, -6.222, -3.701, 3.864, -3.723, 4.401, -3.969, 2.877, 5.366, -0.4325, 5.281, 0.9923, 5.134, 0.7548, 5.048, 0.2372, 5.134, 0.7548, 4.998, 1.038, -3.597, -4.599, -3.275, -5.675, -2.928, -6.097, -0.8367, -0.4927, -0.2715, 0.442, -0.08946, 1.143, -3.845, -3.9, -3.623, -5.281, -3.275, -5.675, -0.8336, -1.171, -0.2823, 0.1607, -0.2715, 0.442, 5.235, -1.294, 5.366, -0.4325, 5.048, 0.2372, -3.664, 5.602, -3.671, 5.08, -3.519, 5.209, -3.821, 6.419, -3.519, 5.209, -3.453, 5.64, 4.947, -2.701, 5.283, -2.046, 5.388, -1.157, 4.947, -2.701, 5.388, -1.157, 5.235, -1.294, -3.808, -2.026, -3.994, -2.163, -4.022, -3.589, -3.695, -1.901, -4.022, -3.589, -3.831, -3.173, -3.821, 6.419, -4.002, 6.513, -3.664, 5.602, -0.7987, -3.14, -0.7008, -2.973, -0.8376, -1.829, 4.99, -3.072, 5.283, -2.046, 4.947, -2.701, 4.947, -2.701, 4.837, -3.357, 4.99, -3.072, -3.785, -1.548, -3.994, -2.163, -3.808, -2.026, 0.6825, 6.395, 0.6802, 5.924, 0.8759, 5.905, -0.8891, -3.194, -0.5468, -3.804, -0.7987, -3.14, -3.446, -1.276, -3.785, -1.548, -3.808, -2.026, 4.837, -3.357, 4.974, -3.866, 4.99, -3.072, 5.639, -5.021, 5.1, -3.739, 4.974, -3.866, -3.446, -1.276, -2.736, -0.1234, -3.437, -1.055, 5.455, -5.018, 5.639, -5.021, 5.285, -4.663, 0.7324, 7.822, 0.7146, 7.261, 0.8759, 7.233, -2.525, 0.1802, -2.736, -0.1234, -2.82, -0.5572, 5.455, -5.018, 5.601, -5.62, 5.639, -5.021, 0.2344, -4.962, 0.4447, -5.659, 0.487, -5.186, -0.1427, 7.375, 0.02619, 6.669, 0.003589, 7.325, -2.525, 0.1802, -2.582, 0.9484, -2.736, -0.1234, 0.2908, -5.561, 0.4447, -5.659, 0.2344, -4.962, -2.087, 7.593, -1.997, 7.104, -1.92, 7.92, 5.458, -5.676, 5.417, -7.0, 5.601, -5.62, -4.815, 7.63, -4.688, 7.205, -4.688, 7.974, 7.917, -0.9308, 7.815, -1.505, 7.917, -1.548, -2.487, 1.393, -2.824, 1.895, -2.582, 0.9484, -1.997, 7.104, -1.905, 6.406, -1.833, 6.969, -1.413, 7.13, -1.599, 6.644, -1.384, 6.632, 3.258, 5.347, 3.741, 5.688, 3.558, 5.881, -2.343, 2.443, -1.984, 1.891, -1.811, 2.117, -6.476, 6.606, -6.225, 7.175, -6.486, 7.244, 3.317, 4.588, 3.741, 5.688, 3.258, 5.347, 7.142, 7.494, 7.179, 7.851, 6.942, 7.764, -6.395, 6.211, -6.34, 6.789, -6.476, 6.606, 3.294, 3.982, 3.317, 4.588, 3.129, 4.821, -2.249, 3.58, -2.487, 3.224, -2.258, 2.986, 6.999, 5.294, 7.133, 5.451, 7.166, 6.714, 6.999, 5.294, 7.166, 6.714, 7.089, 6.878, 6.953, 7.164, 6.999, 5.294, 7.089, 6.878, 6.999, 5.294, 7.093, 4.651, 7.133, 5.451, -1.907, 5.015, -1.811, 5.848, -2.012, 5.012, 7.114, 2.904, 7.033, 3.501, 6.942, 3.429, 6.997, 4.118, 7.131, 4.105, 7.093, 4.651, 4.701, 5.99, 4.658, 6.348, 4.569, 6.076, 7.158, 3.559, 7.289, 3.761, 7.033, 3.501, 0.4894, 7.438, 0.4122, 7.389, 0.4894, 7.191, 1.746, 7.535, 1.688, 7.431, 1.746, 7.195, 3.533, 7.437, 3.552, 6.966, 3.725, 7.401, -3.659, 6.648, -3.822, 6.835, -3.858, 6.513, 6.873, 0.6938, 6.985, 0.5244, 7.094, 0.6938, 6.239, 7.017, 6.239, 7.818, 6.071, 7.173, 7.995, 4.364, 7.898, 4.801, 7.788, 4.259, 7.898, 4.801, 7.722, 4.817, 7.788, 4.259, 3.552, 6.966, 3.725, 5.881, 3.722, 6.599, -7.0, 6.537, -6.912, 5.782, -6.884, 7.261, -6.884, 7.261, -6.695, 4.968, -6.754, 6.933, -6.912, 5.782, -6.695, 4.968, -6.884, 7.261, 6.252, 5.773, 6.161, 4.787, 6.252, 4.137, -4.406, 7.205, -4.41, 7.609, -4.514, 7.816, 7.995, 6.344, 7.796, 6.772, 7.903, 6.096, -4.406, 7.956, -4.514, 7.816, -4.41, 7.609, -6.755, 4.636, -6.654, 4.461, -6.695, 4.968, 2.234, 7.236, 2.044, 7.437, 2.077, 7.178, 6.161, 2.603, 5.976, 2.496, 6.136, 2.364, -3.214, 6.925, -3.127, 6.807, -2.949, 6.924, -2.949, 6.924, -3.127, 6.807, -2.971, 6.744, 2.234, 7.502, 2.047, 7.765, 2.044, 7.437, -3.127, 6.807, -3.137, 6.504, -2.971, 6.744, -3.214, 6.925, -3.342, 6.304, -3.127, 6.807, 5.976, 2.496, 5.639, 3.699, 5.704, 2.785, 5.877, 2.919, 5.639, 3.699, 5.976, 2.496, 3.89, 7.007, 3.842, 6.284, 3.979, 6.932, 3.762, 6.175, 3.842, 6.284, 3.89, 7.007, -3.453, 5.609, -3.335, 5.273, -3.342, 6.304, -3.342, 6.304, -3.335, 5.273, -3.228, 5.631, -3.312, 4.307, -3.112, 3.626, -3.335, 5.273, 5.771, 4.091, 5.916, 6.308, 5.639, 3.699, 3.741, 4.184, 3.849, 3.26, 3.762, 6.175, 5.916, 6.308, 5.992, 6.897, 5.654, 5.007, 3.849, 3.26, 4.066, 2.776, 3.916, 4.29, 6.161, 7.017, 5.916, 6.308, 5.901, 5.563, 5.586, 3.695, 5.63, 2.97, 5.63, 3.744, 5.494, 7.203, 5.494, 7.477, 5.424, 7.32, -5.351, 7.675, -5.422, 7.675, -5.408, 7.483, -3.189, 2.11, -3.113, 2.008, -3.083, 2.368, 7.462, 0.5331, 7.347, 0.278, 7.558, 0.1826, 7.295, -0.3108, 7.337, 0.2423, 7.181, 0.211, 7.66, -6.485, 7.507, -6.966, 7.653, -7.0, 7.069, -0.5367, 7.181, 0.211, 7.005, 0.1577, 7.59, 0.9993, 7.462, 0.5331, 7.558, 0.1826, -6.461, 7.285, -6.249, 7.676, -6.417, 7.634, 7.525, -5.126, 7.66, -6.485, 7.815, -6.727, 7.337, -4.995, 7.51, -6.345, 7.66, -6.485, 7.069, -0.5367, 6.965, -1.899, 7.295, -0.3108, 7.572, 2.381, 7.433, 2.371, 7.59, 0.9993, 7.722, 0.7165, 7.572, 2.381, 7.59, 0.9993, 6.965, -1.899, 7.089, -1.931, 7.295, -0.3108, 6.841, -1.936, 6.965, -1.899, 7.069, -0.5367, 7.525, -5.126, 7.392, -3.777, 7.337, -4.995, 7.433, 2.371, 7.439, 4.301, 7.337, 2.186, 7.075, -3.09, 7.089, -1.931, 6.965, -1.899, 2.383, 7.178, 2.383, 7.858, 2.234, 7.849, 6.839, -3.109, 6.895, -3.784, 6.841, -1.936, 7.454, -3.057, 7.392, -3.777, 7.53, -3.028, 6.895, -3.784, 7.02, -3.757, 7.075, -3.09, 6.806, -3.833, 6.895, -3.784, 6.839, -3.109, -0.2706, 7.653, -0.338, 6.718, -0.1706, 7.654, 7.454, -3.057, 7.61, -1.792, 7.338, -3.082, 7.53, -3.028, 7.737, -1.904, 7.454, -3.057, 7.18, -4.783, 7.02, -3.757, 6.895, -3.784, -0.2219, 6.795, -0.1706, 6.601, -0.1706, 7.654, 7.7, 5.719, 7.586, 5.414, 7.722, 5.246, 7.598, -0.2834, 7.61, -1.792, 7.737, -1.904, 7.533, 6.983, 7.586, 5.414, 7.7, 5.719, 7.154, -5.238, 7.154, -6.401, 7.254, -5.247, 7.638, 6.897, 7.533, 6.983, 7.7, 5.719, 1.527, 7.73, 1.644, 7.47, 1.644, 7.803, 7.598, -0.2834, 7.695, 0.1826, 7.533, -0.1503, 7.055, -6.69, 7.235, -7.0, 7.154, -6.401, 7.815, 0.1188, 7.695, 0.1826, 7.598, -0.2834, 2.58, 7.467, 2.58, 7.729, 2.414, 7.469, -5.562, 7.574, -5.422, 7.483, -5.422, 7.746, 6.86, 6.059, 6.622, 6.042, 6.942, 5.955, 4.569, 5.113, 4.181, 5.665, 4.355, 4.963, -0.338, 6.601, -0.3997, 6.968, -0.5656, 6.656, -4.565, 7.205, -4.471, 6.99, -4.399, 7.149, -0.5514, 6.96, -0.6874, 7.166, -0.5656, 6.656, 6.439, 5.962, 6.495, 5.715, 6.711, 5.894, -4.713, 6.902, -4.627, 6.594, -4.471, 6.99, 4.181, 5.665, 4.087, 5.873, 4.138, 5.325, -0.3997, 6.968, -0.338, 7.5, -0.5514, 6.96, -4.815, 6.332, -4.707, 6.146, -4.627, 6.594, -4.815, 6.332, -4.692, 5.564, -4.707, 6.146, 4.377, 6.266, 4.339, 6.439, 4.087, 5.873, -4.067, 5.289, -4.298, 6.149, -4.342, 5.576, 6.408, 5.318, 6.556, 4.76, 6.51, 5.417, 6.269, 5.727, 6.445, 4.615, 6.408, 5.318, -4.707, 6.146, -4.399, 5.445, -4.627, 6.594, -4.692, 5.564, -4.414, 5.289, -4.707, 6.146, 4.377, 6.266, 4.569, 6.588, 4.339, 6.439, 5.615, 2.97, 5.586, 2.087, 5.615, 1.705, -3.288, 7.593, -3.115, 6.925, -3.115, 7.808, 6.445, 4.615, 6.483, 3.982, 6.556, 4.76, 7.928, -3.699, 7.928, -2.916, 7.815, -3.024, -3.245, 7.136, -3.115, 6.925, -3.288, 7.593, -4.079, 7.212, -4.142, 7.013, -4.298, 6.149, -4.067, 6.719, -4.079, 7.212, -4.298, 6.149, 6.451, 3.489, 6.483, 3.982, 6.33, 3.847, -4.131, 4.494, -4.034, 4.534, -4.195, 4.777, -4.27, 7.544, -4.142, 7.013, -4.079, 7.212, 6.321, 3.616, 6.478, 3.14, 6.451, 3.489, 6.582, 3.143, 6.776, 2.366, 6.494, 3.686, -4.034, 3.077, -4.034, 4.534, -4.199, 3.999, 1.835, 6.02, 1.759, 6.584, 1.772, 5.3, 6.633, 2.458, 6.776, 2.366, 6.582, 3.143, 1.839, 7.168, 1.759, 6.584, 1.835, 6.02, 2.033, 7.538, 1.839, 7.168, 1.835, 6.02, 7.211, 6.351, 7.179, 5.955, 7.326, 6.582, 6.842, 0.8593, 6.942, 0.8087, 6.819, 1.302, -6.225, 6.993, -6.045, 6.626, -5.942, 7.477, 5.097, 7.574, 4.917, 7.428, 4.922, 7.125, -4.514, 7.528, -4.688, 7.609, -4.583, 7.205, 4.532, 6.588, 4.335, 6.95, 4.158, 6.914, -4.199, 3.261, -4.436, 3.294, -4.436, 3.127, -5.045, 7.197, -5.105, 6.778, -4.889, 7.199, -5.21, 6.97, -5.105, 6.778, -5.045, 7.197, -4.544, 3.46, -4.436, 3.294, -4.199, 3.261, 4.532, 7.462, 4.344, 7.395, 4.335, 6.95, -4.574, 3.606, -4.544, 3.46, -4.199, 3.261, -4.889, 6.523, -4.905, 7.024, -5.105, 6.778, -4.806, 3.623, -4.815, 3.49, -4.436, 3.294, 7.815, -0.4502, 7.919, -0.9308, 7.919, -0.3299, 6.804, 6.275, 6.862, 6.65, 6.659, 6.172, 1.318, 7.271, 1.405, 7.439, 1.293, 7.63, 5.893, 7.017, 5.826, 7.221, 5.639, 7.275, 5.638, 4.21, 5.586, 4.029, 5.638, 3.744, -4.645, 4.302, -4.811, 4.002, -4.653, 3.884, 6.641, 7.564, 6.69, 6.663, 6.751, 7.034, 1.318, 7.271, 1.301, 6.196, 1.527, 7.393, -4.653, 3.884, -4.219, 4.911, -4.645, 4.302, -4.219, 4.911, -4.323, 4.929, -4.645, 4.302, 1.301, 6.196, 1.394, 6.311, 1.527, 7.393, -4.219, 4.911, -4.199, 5.289, -4.323, 4.929, 3.129, 5.236, 3.129, 5.633, 2.998, 5.622, 1.759, 7.195, 1.688, 6.856, 1.759, 6.816, 0.05107, 6.267, 0.1469, 6.174, 0.4432, 6.568, 7.217, 5.606, 7.179, 5.087, 7.313, 5.595, 7.488, 7.875, 7.599, 7.465, 7.599, 7.917, 0.05107, 6.267, -0.1427, 5.448, 0.1469, 6.174, 7.179, 5.087, 7.179, 4.592, 7.295, 5.054, 7.179, 4.592, 7.313, 4.332, 7.295, 5.054, -1.051, 6.816, -1.182, 6.773, -1.019, 6.264, -5.328, 6.063, -5.476, 5.155, -5.21, 6.03, 0.3055, 3.597, 0.03058, 5.02, -0.03796, 4.815, 1.688, 6.308, 1.647, 7.02, 1.552, 6.27, 7.94, 2.276, 7.881, 3.219, 7.78, 3.443, -5.476, 5.155, -5.451, 4.293, -5.21, 6.03, 7.943, -1.548, 7.815, -1.687, 7.943, -2.128, 7.804, 1.816, 7.85, 1.118, 7.94, 2.276, 0.4066, 2.351, 0.4432, 3.479, 0.3055, 3.597, -5.21, 3.077, -5.451, 4.293, -5.562, 4.003, 6.25, 2.364, 6.25, 4.137, 6.161, 3.421, 5.494, 6.681, 5.606, 6.622, 5.606, 7.678, -2.981, 6.925, -2.981, 7.792, -3.093, 7.586, -3.115, 6.937, -2.981, 6.925, -3.093, 7.586, 7.762, 0.2216, 7.94, 0.1826, 7.722, 0.7052, -0.9985, 6.451, -0.6258, 5.565, -0.7784, 6.582, 4.837, 6.622, 4.854, 5.609, 5.18, 6.544, -4.022, -6.801, -4.632, -5.724, -4.279, -6.886, -0.6258, 5.565, -0.4129, 5.129, -0.3937, 6.601, -1.223, 1.495, -1.616, 0.9002, -1.379, 0.7138, -1.479, 1.891, -1.983, 0.6248, -1.616, 0.9002, -1.379, 0.7138, -1.616, 0.9002, -1.625, 0.3601, -1.492, 0.2194, -4.022, -6.801, -4.377, -5.6, -4.632, -5.724, -0.4129, 5.129, -0.1532, 5.451, -0.3937, 6.601, -4.377, -5.6, -4.574, -4.98, -4.632, -5.724, -0.6258, 5.565, -0.6473, 4.871, -0.4129, 5.129, -0.7026, 7.264, -0.6874, 7.79, -0.9985, 7.8, -0.989, 7.314, -1.831, 0.4011, -1.625, 0.3601, -1.616, 0.9002, 5.129, 5.06, 5.298, 5.218, 5.18, 6.544, -4.632, -5.724, -5.073, -5.116, -4.923, -5.842, -0.2462, 4.891, -0.4129, 5.129, -0.3668, 3.8, -0.2513, 3.522, -5.195, -3.469, -5.264, -4.008, -4.817, -5.042, -4.574, -4.98, -5.195, -3.469, -4.817, -5.042, 5.345, 3.519, 5.5, 4.979, 5.298, 5.218, 5.174, 3.483, -0.5706, 3.847, -0.3668, 3.8, -0.6473, 4.871, -1.625, 0.3601, -1.862, -0.5688, -1.492, 0.2194, 4.982, 5.001, 4.948, 4.092, 5.129, 5.06, -0.2513, 3.522, -0.1427, 3.516, -0.2462, 4.891, -1.831, 0.4011, -2.168, -1.022, -1.862, -0.5688, -1.963, -1.027, -2.168, -1.022, -2.378, -3.164, -2.108, -2.167, 4.948, 4.092, 5.174, 3.483, 5.129, 5.06, 6.641, 6.172, 6.641, 6.581, 6.492, 6.32, -0.3668, 3.8, -0.4226, 3.062, -0.2513, 3.522, 4.948, 4.092, 4.965, 2.987, 5.174, 3.483, 6.641, 6.581, 6.377, 7.065, 6.492, 6.32, -5.062, -3.46, -5.328, -1.708, -5.195, -3.469, -5.195, -3.469, -5.328, -1.708, -5.461, -2.621, 5.39, 6.85, 5.348, 7.067, 5.097, 7.002, 5.236, 6.648, -2.783, 7.114, -2.653, 5.763, -2.563, 7.569, -2.326, -1.067, -2.378, -3.164, -2.168, -1.022, 4.965, 2.987, 5.008, 1.846, 5.174, 3.483, 5.008, 1.846, 5.174, 1.705, 5.174, 3.483, -2.856, 5.827, -2.653, 5.763, -2.783, 7.114, -2.108, -2.167, -2.089, -3.016, -1.95, -1.626, -5.328, -1.708, -5.562, -1.084, -5.461, -2.621, -5.188, -1.077, -5.328, -1.708, -5.062, -3.46, -2.69, 4.955, -2.618, 5.003, -2.653, 5.763, -2.868, 5.071, -2.69, 4.955, -2.653, 5.763, -2.216, -3.048, -1.935, -3.733, -2.089, -3.016, -2.378, -3.164, -1.989, -4.141, -2.216, -3.048, -5.393, -0.7691, -5.378, -0.2056, -5.562, -1.084, -2.275, -3.851, -1.989, -4.141, -2.378, -3.164, -5.393, -0.7691, -4.533, 1.39, -5.378, -0.2056, -2.868, 5.071, -2.706, 2.901, -2.69, 4.955, -2.618, 5.003, -2.69, 4.955, -2.602, 3.358, -2.69, 4.955, -2.706, 2.901, -2.509, 2.322, -5.378, -0.2056, -4.533, 1.39, -4.522, 1.702, -5.049, -0.2005, -4.163, 2.267, -4.533, 1.39, -1.444, -5.049, -1.079, -6.085, -1.135, -5.691, -1.989, -4.141, -1.41, -5.641, -1.444, -5.049, -4.522, 1.702, -4.163, 2.267, -4.178, 2.522, -2.706, 2.901, -2.55, 2.008, -2.509, 2.322, -1.444, -5.049, -1.102, -7.0, -1.079, -6.085, -4.163, 2.267, -4.045, 2.314, -4.178, 2.522, -1.079, -6.085, -1.102, -7.0, -0.9985, -6.618, 5.261, 7.203, 5.261, 7.809, 5.097, 7.741, -4.178, 2.522, -4.022, 2.993, -4.144, 3.0, 7.626, 7.87, 7.599, 7.669, 7.7, 7.748, 4.41, 4.598, 4.563, 4.595, 4.502, 4.819, -6.53, -6.872, -6.754, -6.765, -6.776, -7.0, 4.545, 4.267, 4.787, 4.241, 4.563, 4.595, -6.754, -6.765, -6.522, -6.406, -6.711, -6.474, -6.53, -6.872, -6.386, -6.78, -6.522, -6.406, 4.721, 3.754, 4.787, 4.241, 4.545, 4.267, 4.51, 3.697, -1.536, 6.131, -1.337, 5.991, -1.481, 6.44, -1.767, 6.632, -1.536, 6.131, -1.481, 6.44, 5.348, 7.067, 5.39, 6.85, 5.494, 7.203, -6.642, -5.912, -6.522, -6.406, -6.5, -5.036, -6.567, -4.501, -1.536, 6.131, -1.811, 4.641, -1.337, 5.991, -1.722, 6.141, -1.811, 4.641, -1.536, 6.131, 4.721, 3.754, 4.551, 2.835, 4.782, 2.694, -1.568, 4.513, -1.811, 4.641, -1.518, 2.903, -1.416, 3.628, -6.366, -5.002, -6.5, -5.036, -6.386, -6.78, 4.551, 7.351, 4.652, 6.588, 4.827, 6.618, -1.337, 5.991, -1.568, 4.513, -1.448, 4.668, 3.517, 5.944, 3.362, 6.309, 3.362, 5.881, -1.568, 4.513, -1.416, 3.628, -1.448, 4.668, 4.262, 2.305, 4.417, 2.035, 4.551, 2.835, 3.522, 6.513, 3.362, 6.309, 3.517, 5.944, -5.921, -2.069, -5.776, -2.429, -5.734, -1.558, -6.024, -1.436, -6.366, -5.002, -6.027, -3.381, -6.5, -5.036, 3.362, 6.309, 3.129, 6.816, 3.362, 5.881, 4.417, 2.035, 4.462, 0.9973, 4.782, 2.694, 4.224, 1.483, 4.462, 0.9973, 4.417, 2.035, -6.027, -3.381, -6.059, -2.932, -6.567, -4.501, 2.946, 3.755, 3.093, 3.008, 3.093, 5.236, -6.027, -3.381, -5.776, -2.429, -6.059, -2.932, -5.75, -2.849, -5.776, -2.429, -6.027, -3.381, 4.255, -0.2135, 4.417, -0.02605, 4.224, 1.483, -6.059, -2.932, -5.776, -2.429, -5.921, -2.069, 4.505, -0.7213, 4.644, -0.9559, 4.417, -0.02605, 4.255, -0.2135, 4.505, -0.7213, 4.417, -0.02605, 2.19, 4.875, 2.287, 3.628, 2.414, 3.542, 2.35, 4.989, 2.414, 3.542, 2.287, 3.628, 2.259, 3.008, 2.287, 3.628, 2.19, 4.875, 2.081, 3.481, 4.505, -0.7213, 4.457, -2.189, 4.594, -2.177, 4.317, -2.141, 4.457, -2.189, 4.348, -0.878, -6.301, -0.07747, -6.481, -0.1746, -5.734, -1.558, 2.19, 4.875, 2.044, 4.888, 2.081, 3.481, 4.487, -2.973, 4.457, -2.189, 4.317, -2.141, 4.309, -3.007, 1.171, -3.21, 1.36, -3.271, 1.296, -2.48, 4.487, -2.973, 4.647, -3.025, 4.594, -2.177, 2.12, 5.412, 2.044, 4.888, 2.19, 4.875, 2.311, 5.415, -6.301, -0.07747, -6.309, 0.7046, -6.461, 0.6718, 0.6016, -4.602, 1.171, -3.21, 1.017, -3.207, 0.6017, -4.292, 4.426, -4.086, 4.568, -4.087, 4.487, -2.973, -7.0, 2.218, -6.97, 1.723, -6.461, 0.6718, 1.171, -3.21, 0.6016, -4.602, 0.8674, -4.376, 4.576, -4.831, 4.568, -4.087, 4.426, -4.086, 4.399, -4.585, -6.814, 2.062, -7.0, 2.218, -6.309, 0.7046, 2.311, 5.415, 2.323, 6.542, 2.129, 6.707, 0.6016, -4.602, 0.6906, -5.535, 0.8674, -4.376, 4.568, -4.087, 4.576, -4.831, 4.694, -4.436, 1.093, -5.874, 1.26, -6.317, 1.903, -6.981, 1.973, -6.865, 2.323, 6.542, 2.414, 7.178, 2.31, 6.901, 2.916, 7.549, 3.08, 7.509, 3.061, 7.788, 4.539, -5.346, 4.743, -5.414, 4.576, -4.831, -6.737, 2.844, -6.796, 3.1, -7.0, 2.218, 2.864, 7.027, 3.08, 7.509, 2.916, 7.549, 1.26, -6.317, 1.093, -5.874, 0.8305, -5.282, 4.482, -5.516, 4.6, -6.203, 4.539, -5.346, -6.258, 3.559, -6.796, 3.1, -6.737, 2.844, 4.6, -6.203, 4.794, -6.263, 4.743, -5.414, 1.695, 5.244, 1.748, 5.579, 1.491, 5.502, 1.466, 5.206, 4.6, -6.203, 4.662, -7.0, 4.749, -6.998, 2.988, 6.715, 2.972, 5.79, 3.08, 5.705, 4.794, -6.263, 4.749, -6.998, 4.837, -6.994, 1.973, -6.865, 1.903, -6.981, 2.044, -7.0, 1.235, 6.023, 1.012, 6.194, 1.014, 5.905, 6.806, -6.711, 6.532, -6.597, 6.623, -7.0, 1.491, 5.502, 1.748, 5.579, 1.591, 5.905, 7.116, 0.6103, 7.296, 0.4436, 7.329, 0.7209, -5.981, 4.508, -5.811, 4.461, -5.918, 5.758, -6.079, 5.748, 7.226, 0.3481, 7.329, 0.2423, 7.296, 0.4436, 6.788, -6.279, 6.378, -5.21, 6.532, -6.597, 3.129, 2.783, 2.961, 3.008, 2.773, 2.786, 3.03, 2.278, 1.235, 6.023, 1.041, 7.163, 1.012, 6.194, -5.981, 4.508, -6.079, 5.748, -6.21, 4.473, 1.041, 7.163, 0.882, 7.223, 1.012, 6.194, 1.216, 7.29, 1.041, 7.163, 1.235, 6.023, 1.491, 5.502, 0.6984, 4.618, 0.9331, 4.475, -5.811, 6.512, -6.003, 6.61, -5.918, 5.758, 7.815, -4.079, 7.948, -4.783, 7.948, -3.919, 0.6984, 4.618, 0.761, 3.893, 0.9331, 4.475, -6.003, 6.61, -6.157, 6.558, -6.079, 5.748, 0.4083, 6.669, 0.4083, 7.441, 0.1968, 7.228, 0.4946, 3.885, 0.7119, 3.189, 0.6984, 4.618, 6.51, -4.858, 6.645, -3.716, 6.429, -4.291, 0.02619, 7.336, 0.1968, 6.669, 0.1968, 7.651, 2.044, 0.3456, 1.953, 1.074, 1.925, 0.252, -1.019, 1.891, -1.037, 2.91, -1.226, 1.912, 6.645, -3.716, 6.464, -3.357, 6.429, -4.291, 0.7119, 3.189, 1.748, 0.252, 0.761, 3.893, 6.464, -3.357, 6.649, -0.4697, 6.549, -0.2515, 6.762, 0.07704, 6.649, -0.4697, 6.645, -3.716, 1.931, 3.53, 1.831, 4.245, 1.759, 0.822, -3.485, 6.513, -3.485, 7.725, -3.659, 7.162, -5.819, 6.61, -5.819, 7.712, -5.942, 7.645, 1.931, 3.53, 2.044, 4.683, 1.95, 4.724, 6.762, 0.07704, 6.649, 0.8087, 6.649, -0.4697, 6.806, 0.7837, 6.649, 0.8087, 6.762, 0.07704, -5.243, 7.25, -5.488, 7.483, -5.562, 7.171, 2.592, 3.338, 2.604, 3.041, 2.946, 3.008, 2.916, 3.372, 3.631, -6.762, 3.842, -7.0, 3.722, -6.663, 3.323, -5.53, 3.722, -6.663, 3.842, -7.0, 3.653, -5.826, 2.773, 2.786, 2.7, 2.216, 3.03, 2.278, 3.842, -7.0, 4.087, -6.731, 3.653, -5.826, 5.778, -3.642, 5.991, -5.086, 6.2, -5.122, 5.896, -3.85, 6.261, -7.0, 6.269, -5.875, 6.12, -6.843, 2.916, 3.372, 2.768, 4.122, 2.571, 4.51, 2.7, 2.216, 2.305, 1.015, 2.677, 1.431, 2.571, 4.51, 2.414, 4.546, 2.592, 3.338, 3.419, -4.998, 3.169, -4.784, 3.653, -5.826, 2.647, 2.45, 2.044, 0.09317, 2.305, 1.015, 3.306, -4.118, 3.169, -4.784, 3.419, -4.998, 2.571, 4.51, 2.812, 4.737, 2.656, 5.173, 2.305, 1.015, 2.242, 0.07209, 2.435, 0.7229, 2.044, 0.09317, 2.242, 0.07209, 2.305, 1.015, 2.812, 4.737, 2.946, 5.705, 2.656, 5.173, 2.242, 0.07209, 2.436, -0.9402, 2.435, 0.7229, 5.778, -3.642, 5.639, -4.422, 5.991, -5.086, 2.242, 0.07209, 2.044, 0.09317, 2.282, -1.427, 2.436, -0.9402, 3.306, -4.118, 3.339, -3.018, 3.129, -3.556, 3.444, -3.092, 3.339, -3.018, 3.306, -4.118, 2.436, -0.9402, 2.282, -1.427, 2.842, -5.182, 2.977, -5.231, 5.639, -4.422, 5.778, -3.642, 5.663, -2.884, -4.918, 3.077, -4.815, 3.542, -5.01, 5.835, 3.069, -5.33, 2.977, -5.231, 3.054, -6.636, 3.129, -6.57, 5.778, -3.642, 6.255, 0.6594, 6.094, 0.8645, 3.339, -3.018, 3.905, 0.6319, 3.788, 0.9441, 4.033, 1.276, 3.993, 2.147, 3.905, 0.6319, -0.8336, -1.171, -0.9985, -1.273, -0.9978, -2.18, -0.8376, -1.829, 2.842, -5.182, 2.932, -6.663, 3.054, -6.636, 6.255, 0.6594, 6.269, 1.876, 6.075, 2.364, 3.993, 2.147, 3.993, 2.776, 3.888, 2.613, -4.052, 5.252, -4.183, 5.252, -4.052, 4.777, 2.908, -6.981, 3.009, -7.0, 3.054, -6.636, 4.361, 7.94, 4.233, 7.462, 4.361, 7.514, -2.734, -7.0, -2.762, -6.625, -2.994, -6.702, -3.684, 2.008, -3.969, 2.877, -3.961, 2.369, 0.4946, 1.666, 0.2345, 1.469, 0.149, 1.118, 0.3143, 1.837, -0.3019, 0.8574, -0.08946, 1.143, 4.998, 1.038, 5.134, 0.7548, 5.243, 1.47, -2.762, -6.625, -2.928, -6.097, -3.188, -6.222, -3.699, 2.869, -3.701, 3.864, -3.969, 2.877, 0.149, 1.118, -0.2715, 0.442, -0.2823, 0.1607, -0.08946, 1.143, -0.2715, 0.442, 0.149, 1.118, -3.275, -5.675, -3.623, -5.281, -3.188, -6.222, 5.048, 0.2372, 5.366, -0.4325, 5.134, 0.7548, -0.8367, -0.4927, -0.8336, -1.171, -0.2715, 0.442, -3.845, -3.9, -4.022, -3.589, -3.623, -5.281, -3.723, 4.401, -3.671, 5.08, -4.022, 3.446, -3.701, 3.864, -3.519, 5.209, -3.723, 4.401, -3.519, 5.209, -3.671, 5.08, -3.723, 4.401, 0.4678, 3.903, 0.4432, 3.386, 0.4678, 1.837, -0.8336, -1.171, -0.8376, -1.829, -0.2823, 0.1607, -0.9985, -1.273, -0.8336, -1.171, -0.8367, -0.4927, 5.235, -1.294, 5.388, -1.157, 5.366, -0.4325, -0.7008, -2.973, -0.7987, -3.14, -0.5468, -3.804, -0.4025, -3.694, -3.831, -3.173, -4.022, -3.589, -3.845, -3.9, -3.821, 6.419, -3.664, 5.602, -3.519, 5.209, -0.9978, -2.18, -0.7987, -3.14, -0.8376, -1.829, -3.695, -1.901, -3.808, -2.026, -4.022, -3.589, -0.8891, -3.194, -0.7987, -3.14, -0.9978, -2.18, -1.833, 6.969, -1.833, 7.867, -1.92, 7.92, -1.997, 7.104, -3.695, -1.901, -3.446, -1.276, -3.808, -2.026, 4.99, -3.072, 4.974, -3.866, 5.1, -3.739, -3.785, -1.548, -3.437, -1.055, -3.566, -1.071, -3.785, -1.548, -3.446, -1.276, -3.437, -1.055, 0.6802, 5.924, 0.6825, 6.395, 0.4946, 6.317, 0.6825, 6.395, 0.7146, 7.261, 0.4946, 6.317, 0.6825, 6.395, 0.8759, 7.233, 0.7146, 7.261, -0.5468, -3.804, 0.1053, -4.464, -0.4025, -3.694, 5.285, -4.663, 5.639, -5.021, 4.974, -3.866, 4.891, -3.919, 5.285, -4.663, 4.974, -3.866, 4.891, -3.919, 5.353, -4.971, 5.285, -4.663, 0.2344, -4.962, 0.1053, -4.464, -0.5468, -3.804, -3.446, -1.276, -2.82, -0.5572, -2.736, -0.1234, 0.7324, 7.822, 0.6417, 7.776, 0.7146, 7.261, 0.2344, -4.962, 0.487, -5.186, 0.1053, -4.464, 0.02619, 7.69, -0.1427, 7.375, 0.003589, 7.325, 5.455, -5.018, 5.458, -5.676, 5.601, -5.62, 7.83, 6.772, 7.83, 7.851, 7.722, 7.477, -6.395, 6.211, -6.596, 6.064, -6.464, 5.533, -6.331, 5.657, 5.458, -5.676, 5.33, -6.427, 5.417, -7.0, 0.4447, -5.659, 0.1492, -7.0, 0.4946, -6.336, 0.2908, -5.561, 0.1492, -7.0, 0.4447, -5.659, -2.525, 0.1802, -2.487, 1.393, -2.582, 0.9484, -1.384, 7.508, -1.599, 6.644, -1.413, 7.13, -1.997, 7.104, -2.071, 6.38, -1.905, 6.406, -2.487, 1.393, -2.649, 2.008, -2.824, 1.895, -2.115, 2.413, -2.343, 2.443, -1.811, 2.117, 0.1968, 7.489, 0.4408, 7.441, 0.4408, 7.792, -2.156, 2.626, -2.115, 2.413, -1.811, 2.117, -6.596, 6.064, -6.476, 6.606, -6.486, 7.244, -4.923, -5.842, -4.634, -7.0, -4.279, -6.886, -4.632, -5.724, 3.129, 4.821, 3.317, 4.588, 3.258, 5.347, 6.953, 7.164, 7.142, 7.494, 6.942, 7.764, -2.115, 2.413, -2.487, 3.224, -2.343, 2.443, -6.596, 6.064, -6.395, 6.211, -6.476, 6.606, -2.258, 2.986, -2.487, 3.224, -2.115, 2.413, 7.089, 6.878, 7.166, 6.714, 7.142, 7.494, 6.953, 7.164, 7.089, 6.878, 7.142, 7.494, 7.196, 3.89, 6.942, 3.429, 7.033, 3.501, 7.238, 3.78, -2.249, 3.58, -2.012, 5.012, -2.487, 3.224, 3.294, 3.982, 3.741, 2.776, 3.317, 4.588, -6.464, 5.533, -6.225, 4.479, -6.331, 5.657, -6.358, 4.461, -6.464, 5.533, -6.596, 6.064, -2.249, 3.58, -1.907, 5.015, -2.012, 5.012, -2.487, 3.224, -2.012, 5.012, -2.119, 5.155, 7.176, 2.04, 6.942, 3.429, 7.289, 0.8087, 7.289, 0.8087, 6.942, 3.429, 7.009, 2.08, 7.176, 2.04, 7.114, 2.904, 6.942, 3.429, 4.834, 4.819, 4.701, 5.99, 4.613, 5.546, 6.999, 5.294, 6.997, 4.118, 7.093, 4.651, -2.012, 5.012, -1.917, 6.38, -2.119, 5.155, -2.012, 5.012, -1.811, 5.848, -1.917, 6.38, 7.114, 2.904, 7.158, 3.559, 7.033, 3.501, 4.613, 5.546, 4.701, 5.99, 4.569, 6.076, 4.701, 5.99, 4.834, 6.509, 4.658, 6.348, 3.62, 7.74, 3.524, 7.447, 3.723, 7.437, 3.723, 7.719, 6.997, 4.118, 7.179, 3.89, 7.131, 4.105, 4.486, 7.943, 4.361, 7.66, 4.486, 7.462, 4.658, 6.348, 4.834, 6.509, 4.722, 6.544, -3.858, 6.513, -3.822, 6.835, -4.022, 6.974, 7.094, 0.6938, 6.985, 0.5244, 7.116, 0.3747, 6.873, 0.6938, 6.806, 0.2423, 6.985, 0.5244, 3.725, 7.401, 3.552, 6.966, 3.722, 6.599, -3.822, 6.835, -3.659, 7.727, -4.022, 6.974, -6.596, 7.629, -6.884, 7.261, -6.754, 6.933, 3.552, 6.966, 3.522, 6.2, 3.725, 5.881, 8.0, -7.0, 7.889, -4.783, 7.815, -6.699, 7.898, 4.801, 7.903, 6.096, 7.722, 4.817, 8.0, -7.0, 8.0, -5.431, 7.889, -4.783, 7.898, 4.801, 7.995, 6.344, 7.903, 6.096, -6.755, 4.636, -6.695, 4.968, -6.912, 5.782, 7.93, -2.916, 7.93, -2.129, 7.863, -2.494, 7.93, -2.129, 7.815, -2.128, 7.863, -2.494, -6.695, 4.968, -6.654, 4.461, -6.596, 4.507, -4.406, 7.956, -4.481, 7.944, -4.514, 7.816, 2.234, 7.236, 2.234, 7.502, 2.044, 7.437, 3.96, 5.779, 4.066, 6.935, 3.979, 6.932, 3.842, 6.284, 6.161, 2.603, 5.877, 2.919, 5.976, 2.496, 3.524, 7.447, 3.62, 7.74, 3.522, 7.813, -3.214, 6.925, -3.421, 6.543, -3.342, 6.304, 3.86, 7.304, 3.762, 6.175, 3.89, 7.007, -3.127, 6.807, -3.342, 6.304, -3.228, 5.631, -3.421, 6.543, -3.453, 5.609, -3.342, 6.304, 5.877, 2.919, 5.771, 4.091, 5.639, 3.699, 3.916, 4.29, 3.96, 5.779, 3.842, 6.284, 3.762, 6.175, -3.453, 5.609, -3.312, 4.307, -3.335, 5.273, -4.889, 7.578, -4.869, 7.443, -4.819, 7.501, -4.819, 7.662, -3.335, 5.273, -3.112, 3.626, -3.228, 5.631, 5.639, 3.699, 5.916, 6.308, 5.654, 5.007, 5.771, 4.091, 5.901, 5.563, 5.916, 6.308, -3.312, 4.307, -3.083, 2.368, -3.112, 3.626, 3.762, 6.175, 3.849, 3.26, 3.916, 4.29, -3.083, 2.368, -2.949, 2.724, -3.112, 3.626, 6.11, 6.96, 5.992, 6.897, 5.916, 6.308, 2.864, 7.885, 2.773, 7.756, 2.864, 7.467, -3.083, 2.368, -3.113, 2.008, -2.949, 2.724, -3.288, 6.95, -3.288, 7.904, -3.453, 7.793, -3.435, 6.925, 7.815, -6.727, 7.66, -6.485, 7.653, -7.0, 7.66, -6.485, 7.51, -6.345, 7.507, -6.966, 7.722, 0.7165, 7.59, 0.9993, 7.558, 0.1826, 7.069, -0.5367, 7.295, -0.3108, 7.181, 0.211, -6.461, 7.285, -6.249, 7.244, -6.249, 7.676, 7.605, -4.926, 7.525, -5.126, 7.815, -6.727, 7.59, 0.9993, 7.433, 2.371, 7.462, 0.5331, 7.525, -5.126, 7.337, -4.995, 7.66, -6.485, -1.206, 6.632, -1.206, 7.043, -1.384, 7.029, -1.332, 6.643, 6.841, -1.936, 6.895, -3.784, 6.965, -1.899, 7.525, -5.126, 7.53, -3.028, 7.392, -3.777, 7.572, 2.381, 7.598, 3.551, 7.433, 2.371, 6.895, -3.784, 7.075, -3.09, 6.965, -1.899, -1.384, 7.029, -1.206, 7.043, -1.381, 7.605, 7.433, 2.371, 7.598, 3.551, 7.439, 4.301, 7.578, 4.23, 7.439, 4.301, 7.598, 3.551, 6.408, 5.318, 6.495, 5.715, 6.439, 5.962, 6.269, 5.727, 7.454, -3.057, 7.338, -3.082, 7.392, -3.777, 6.806, -3.833, 7.154, -5.238, 6.895, -3.784, 7.454, -3.057, 7.737, -1.904, 7.61, -1.792, 7.578, 4.23, 7.586, 5.414, 7.439, 4.301, 7.578, 4.23, 7.722, 5.246, 7.586, 5.414, 7.154, -5.238, 7.18, -4.783, 6.895, -3.784, -0.338, 6.718, -0.2219, 6.795, -0.1706, 7.654, 7.154, -5.238, 7.254, -5.247, 7.18, -4.783, -6.461, 7.262, -6.461, 7.926, -6.596, 7.244, 7.598, -0.2834, 7.521, -0.6545, 7.61, -1.792, 7.658, -0.3718, 7.598, -0.2834, 7.737, -1.904, 7.062, -5.018, 7.022, -6.181, 7.154, -5.238, -6.596, 7.244, -6.461, 7.926, -6.588, 7.872, 7.154, -5.238, 7.022, -6.181, 7.154, -6.401, 7.521, -0.6545, 7.598, -0.2834, 7.533, -0.1503, 7.022, -6.181, 7.055, -6.69, 7.154, -6.401, 7.658, -0.3718, 7.815, 0.1188, 7.598, -0.2834, 7.638, 6.897, 7.622, 7.465, 7.533, 6.983, 7.154, -6.401, 7.235, -7.0, 7.337, -6.958, 7.488, 7.465, 7.488, 7.798, 7.337, 7.75, 4.54, 4.819, 4.569, 5.113, 4.355, 4.963, 2.58, 7.699, 2.601, 7.467, 2.755, 7.699, 6.942, 5.955, 6.622, 6.042, 6.711, 5.894, 6.86, 6.059, 6.698, 6.172, 6.622, 6.042, -0.5656, 6.656, -0.3997, 6.968, -0.5514, 6.96, 6.711, 5.894, 6.622, 6.042, 6.439, 5.962, -4.565, 7.205, -4.713, 6.902, -4.471, 6.99, 4.355, 4.963, 4.181, 5.665, 4.138, 5.325, -4.713, 6.902, -4.815, 6.332, -4.627, 6.594, 4.359, 5.415, 4.377, 6.266, 4.181, 5.665, 3.127, 5.085, 3.093, 4.669, 3.127, 4.388, -0.5514, 6.96, -0.338, 7.5, -0.4692, 7.48, 6.478, 3.14, 6.321, 3.616, 6.684, 2.17, 6.633, 2.458, 4.181, 5.665, 4.377, 6.266, 4.087, 5.873, 6.51, 5.417, 6.556, 4.76, 6.627, 4.543, 6.408, 5.318, 6.445, 4.615, 6.556, 4.76, 1.754, 5.905, 1.754, 6.816, 1.688, 6.706, -4.342, 5.576, -4.298, 6.149, -4.399, 6.209, -4.298, 6.149, -4.142, 7.013, -4.399, 6.209, -4.218, 5.939, -4.067, 6.719, -4.298, 6.149, -4.142, 7.013, -4.241, 6.825, -4.399, 6.209, 6.445, 4.615, 6.33, 3.847, 6.483, 3.982, 7.83, -3.919, 7.928, -3.699, 7.815, -3.024, 6.321, 3.616, 6.451, 3.489, 6.33, 3.847, -4.142, 7.013, -4.247, 7.115, -4.241, 6.825, -4.131, 4.494, -4.199, 3.999, -4.034, 4.534, 6.478, 3.14, 6.582, 3.143, 6.451, 3.489, -4.825, 6.523, -4.825, 7.052, -4.889, 6.651, 2.033, 4.724, 1.835, 6.02, 1.772, 5.3, 6.478, 3.14, 6.633, 2.458, 6.582, 3.143, -2.251, 6.422, -2.087, 6.429, -2.144, 7.04, -2.32, 7.34, 0.4944, 3.903, 0.4944, 4.74, 0.4432, 4.468, 7.205, 7.431, 7.326, 6.582, 7.326, 7.717, 6.819, 1.302, 6.776, 2.366, 6.633, 2.458, 6.819, 1.302, 6.942, 0.8087, 6.776, 2.366, 3.126, 3.008, 3.126, 4.388, 3.093, 3.885, 7.326, 6.582, 7.179, 5.955, 7.326, 5.667, 7.89, -0.3299, 7.89, 0.1707, 7.815, 0.1153, 7.179, 5.955, 7.248, 5.606, 7.326, 5.667, 4.922, 7.125, 4.837, 6.651, 5.097, 6.622, 5.097, 7.574, -2.439, 6.38, -2.251, 6.422, -2.32, 7.34, -2.487, 7.052, -6.184, 7.498, -6.225, 6.993, -5.942, 7.477, 1.444, 7.805, 1.293, 7.63, 1.405, 7.439, 1.527, 7.393, -5.942, 7.477, -6.045, 6.626, -5.942, 6.61, -2.144, 7.04, -2.087, 7.488, -2.32, 7.34, -4.893, 7.717, -5.045, 7.197, -4.889, 7.199, -4.893, 7.717, -5.128, 7.438, -5.045, 7.197, 4.532, 6.588, 4.158, 6.914, 4.209, 6.642, -4.514, 7.528, -4.514, 7.745, -4.688, 7.609, -4.889, 7.199, -5.105, 6.778, -4.905, 7.024, 4.335, 6.95, 4.344, 7.395, 4.158, 6.914, 4.344, 7.395, 4.087, 7.061, 4.158, 6.914, -4.436, 3.294, -4.815, 3.49, -4.41, 3.077, 5.639, 7.275, 5.826, 7.221, 5.893, 7.593, -4.544, 3.46, -4.806, 3.623, -4.436, 3.294, -4.544, 3.46, -4.653, 3.884, -4.806, 3.623, 1.527, 5.993, 1.394, 6.311, 1.301, 6.196, 1.399, 5.905, -4.806, 3.623, -4.653, 3.884, -4.811, 4.002, 6.862, 6.65, 6.751, 7.034, 6.659, 6.172, 1.318, 7.271, 1.527, 7.393, 1.405, 7.439, 6.887, 6.962, 6.751, 7.034, 6.862, 6.65, -5.811, 7.262, -5.722, 7.313, -5.665, 7.884, 1.318, 7.271, 1.235, 6.539, 1.301, 6.196, 6.887, 6.962, 6.775, 7.649, 6.751, 7.034, 6.751, 7.034, 6.775, 7.649, 6.641, 7.564, -5.722, 7.313, -5.811, 7.262, -5.665, 7.089, 6.775, 7.649, 6.887, 8.0, 6.641, 7.564, 3.129, 5.236, 2.998, 5.622, 2.946, 5.427, 0.3689, 6.669, 0.05107, 6.267, 0.4432, 6.568, 7.313, 5.595, 7.179, 5.087, 7.295, 5.054, 4.076, 7.304, 4.076, 7.87, 3.96, 7.776, 0.1469, 6.174, -0.1427, 5.448, 0.03736, 5.771, 7.83, 7.174, 7.908, 6.772, 7.908, 7.31, -0.1427, 5.448, -0.03796, 4.815, 0.03736, 5.771, -1.051, 6.816, -1.019, 7.569, -1.182, 6.773, 0.03736, 5.771, -0.03796, 4.815, 0.03058, 5.02, 7.179, 4.592, 7.256, 3.89, 7.313, 4.332, 7.78, 3.443, 7.881, 3.219, 7.835, 4.259, 1.688, 6.308, 1.552, 6.27, 1.57, 5.905, -5.323, 7.079, -5.328, 6.063, -5.21, 6.03, 1.647, 7.02, 1.527, 7.121, 1.552, 6.27, 1.688, 6.308, 1.688, 7.47, 1.647, 7.02, 7.804, 1.816, 7.94, 2.276, 7.78, 3.443, 0.3055, 3.597, 0.4432, 3.479, 0.03058, 5.02, -5.584, 7.089, -5.584, 7.939, -5.665, 7.225, 6.161, 6.199, 6.259, 5.773, 6.259, 6.851, -5.476, 5.155, -5.562, 4.003, -5.451, 4.293, 7.722, 0.7052, 7.85, 1.118, 7.804, 1.816, 0.1677, 1.837, 0.4066, 2.351, 0.3055, 3.597, 0.4944, 5.644, 0.4482, 5.066, 0.4944, 4.74, 7.722, 0.7052, 7.94, 0.1826, 7.85, 1.118, 6.071, 7.821, 5.893, 7.738, 6.071, 7.017])
me_mesh.materials.append(mat_material_001)
me_mesh.use_remesh_preserve_volume = False
me_mesh.use_remesh_preserve_attributes = False
me_mesh.use_mirror_vertex_groups = False
me_mesh.update()

# ---- objects
ob_curve = bpy.data.objects.new('Curve', me_mesh)

# ---- transforms, parenting, visibility, modifiers, constraints
ob_curve.location = (0.0, 0.0, 0.0)
ob_curve.lock_rotations_4d = False
ob_curve.empty_display_type = 'ARROWS'
ob_curve.lineart.crease_threshold = 0.0

# ---- collection membership
col_collection_1.objects.link(ob_curve)

# ---- scene / render settings (as saved in the file)
scene.frame_start = 1; scene.frame_end = 250; scene.frame_set(1)
scene.render.engine = 'BLENDER_EEVEE_NEXT'
scene.render.resolution_percentage = 50
scene.render.dither_intensity = 0.0
scene.cycles.use_denoising = False
scene.cycles.samples = 128
scene.cycles.sampling_pattern = 'TABULATED_SOBOL'
scene.cycles.light_sampling_threshold = 0.0
scene.cycles.use_adaptive_sampling = False
scene.cycles.use_light_tree = False
scene.cycles.blur_glossy = 0.0
scene.cycles.sample_clamp_indirect = 0.0
scene.view_settings.view_transform = 'Standard'
bpy.context.view_layer.update()

# ---- added for rendering (the .blend has no active camera and no usable light): camera, sun
cam_auto = bpy.data.cameras.new('AutoCamera')
cam_auto.lens = 50.0
cam_auto.sensor_width = 36.0
cam_auto.clip_end = 1000.0
ob_auto_camera = bpy.data.objects.new('AutoCamera', cam_auto)
scene.collection.objects.link(ob_auto_camera)
ob_auto_camera.location = (8.25152, -9.35133, 8.30277)
ob_auto_camera.rotation_euler = (1.09748, -7.21219e-08, 0.694738)
scene.camera = ob_auto_camera
light_auto_sun = bpy.data.lights.new('AutoSun', 'SUN')
light_auto_sun.energy = 3.0
light_auto_sun.angle = 0.0523599
ob_auto_sun = bpy.data.objects.new('AutoSun', light_auto_sun)
scene.collection.objects.link(ob_auto_sun)
ob_auto_sun.rotation_euler = (0.872665, 0.174533, 0.523599)
bpy.context.view_layer.update()
